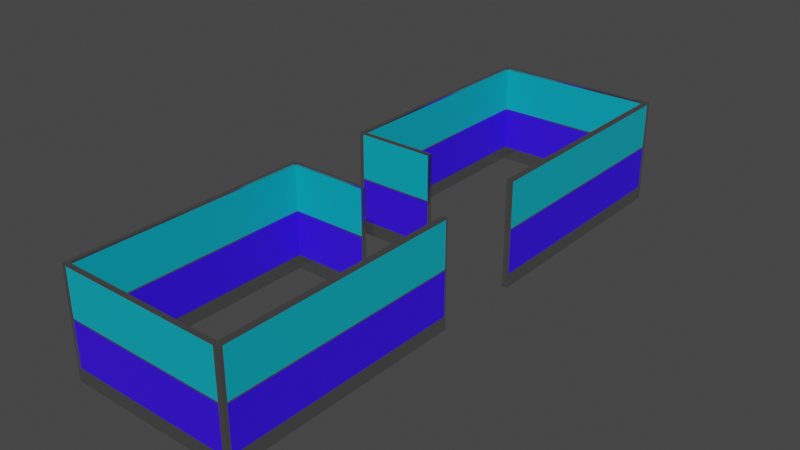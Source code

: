 # Source: Cubiculos.blend  (saved by Blender 3.6.11; exported with 4.5.12 LTS)
import bpy
from mathutils import Matrix  # noqa: F401  (used for matrix-valued properties, if any)

bpy.ops.wm.read_factory_settings(use_empty=True)
scene = bpy.context.scene
scene.name = 'Scene'

# ---- materials (node trees are filled in below, after node groups)
mat_plateado = bpy.data.materials.new('PLATEADO')
mat_baldosa_clarita = bpy.data.materials.new('Baldosa Clarita')
mat_logo_foundever = bpy.data.materials.new('LOGO FOUNDEVER')

# ---- material node trees
mat_plateado.use_nodes = True; mat_plateado.node_tree.nodes.clear()
_N = mat_plateado.node_tree.nodes; _L = mat_plateado.node_tree.links
n0 = _N.new('ShaderNodeBsdfPrincipled'); n0.name = 'Principled BSDF'; n0.location = (10, 300)
n0.distribution = 'GGX'
n0.subsurface_method = 'RANDOM_WALK_SKIN'
n0.inputs[0].default_value = (0.5596, 0.5596, 0.5596, 1.0)
n0.inputs[1].default_value = 0.9691
n0.inputs[2].default_value = 0.1392
n0.inputs[3].default_value = 1.45
n0.inputs[13].default_value = 0.3608
n0.inputs[27].default_value = (0.0, 0.0, 0.0, 1.0)
n0.inputs[28].default_value = 1.0
n1 = _N.new('ShaderNodeOutputMaterial'); n1.name = 'Material Output'; n1.location = (300, 300)
_L.new(n0.outputs[0], n1.inputs[0])
n1.is_active_output = True
mat_baldosa_clarita.use_nodes = True; mat_baldosa_clarita.node_tree.nodes.clear()
_N = mat_baldosa_clarita.node_tree.nodes; _L = mat_baldosa_clarita.node_tree.links
n0 = _N.new('ShaderNodeBsdfPrincipled'); n0.name = 'Principled BSDF'; n0.location = (10, 300)
n0.distribution = 'GGX'
n0.subsurface_method = 'RANDOM_WALK_SKIN'
n0.inputs[0].default_value = (0.0, 0.4249, 0.5382, 1.0)
n0.inputs[3].default_value = 1.45
n0.inputs[27].default_value = (0.0, 0.0, 0.0, 1.0)
n0.inputs[28].default_value = 1.0
n1 = _N.new('ShaderNodeOutputMaterial'); n1.name = 'Material Output'; n1.location = (300, 300)
_L.new(n0.outputs[0], n1.inputs[0])
n1.is_active_output = True
mat_logo_foundever.use_nodes = True; mat_logo_foundever.node_tree.nodes.clear()
_N = mat_logo_foundever.node_tree.nodes; _L = mat_logo_foundever.node_tree.links
n0 = _N.new('ShaderNodeBsdfPrincipled'); n0.name = 'Principled BSDF'; n0.location = (10, 300)
n0.distribution = 'GGX'
n0.subsurface_method = 'RANDOM_WALK_SKIN'
n0.inputs[0].default_value = (0.03366, 0.0, 1.0, 1.0)
n0.inputs[2].default_value = 0.7062
n0.inputs[3].default_value = 1.45
n0.inputs[13].default_value = 0.4742
n0.inputs[27].default_value = (0.0, 0.0, 0.0, 1.0)
n0.inputs[28].default_value = 1.0
n1 = _N.new('ShaderNodeOutputMaterial'); n1.name = 'Material Output'; n1.location = (300, 300)
_L.new(n0.outputs[0], n1.inputs[0])
n1.is_active_output = True

# ---- world
world_world = bpy.data.worlds.new('World'); scene.world = world_world
world_world.use_nodes = True; world_world.node_tree.nodes.clear()
_N = world_world.node_tree.nodes; _L = world_world.node_tree.links
n0 = _N.new('ShaderNodeOutputWorld'); n0.name = 'World Output'; n0.location = (300, 300)
n1 = _N.new('ShaderNodeBackground'); n1.name = 'Background'; n1.location = (10, 300)
n1.inputs[0].default_value = (0.05088, 0.05088, 0.05088, 1.0)
_L.new(n1.outputs[0], n0.inputs[0])
n0.is_active_output = True
world_world.color = (0.05088, 0.05088, 0.05088)
world_world.use_sun_shadow = False
world_world.sun_shadow_jitter_overblur = 0.0

# ---- meshes
me_cube = bpy.data.meshes.new('Cube')
me_cube.from_pydata([(-17.01, 13.67, -0.001556), (-17.01, 13.67, 1.023), (-16.97, 13.67, -0.001556), (-16.97, 13.67, 1.023), (-17.01, 13.63, 1.023), (-16.97, 13.63, -0.001556), (-17.01, 13.63, -0.001556), (-16.97, 13.63, 1.023), (-15.34, 13.68, 1.023), (-15.34, 13.68, -0.001556), (-15.34, 13.64, -0.001556), (-15.34, 13.64, 1.023), (-15.39, 13.64, -0.001556), (-15.39, 13.64, 1.023), (-15.39, 13.68, 1.023), (-15.39, 13.68, -0.001556), (-16.96, 11.32, 1.023), (-16.96, 11.32, -0.001556), (-17.0, 11.32, -0.001556), (-17.0, 11.32, 1.023), (-15.33, 11.33, 1.023), (-15.33, 11.33, -0.001556), (-15.38, 11.33, -0.001556), (-15.38, 11.33, 1.023), (-17.0, 11.35, 1.023), (-16.96, 11.35, 1.023), (-16.96, 11.35, -0.001556), (-17.0, 11.35, -0.001556), (-16.19, 11.32, 1.023), (-16.19, 11.32, -0.001556), (-16.19, 11.35, 1.023), (-16.19, 11.35, -0.001556), (-17.01, 13.67, 1.008), (-16.97, 13.67, 1.008), (-16.97, 13.63, 1.008), (-17.01, 13.63, 1.008), (-15.34, 13.68, 1.008), (-15.34, 13.64, 1.008), (-15.39, 13.68, 1.008), (-15.39, 13.64, 1.008), (-16.96, 11.32, 1.008), (-17.0, 11.32, 1.008), (-15.33, 11.33, 1.008), (-15.38, 11.33, 1.008), (-17.0, 11.35, 1.008), (-16.96, 11.35, 1.008), (-16.19, 11.32, 1.008), (-16.19, 11.35, 1.008), (-16.21, 11.32, 1.023), (-16.21, 11.35, 1.023), (-16.21, 11.32, -0.001556), (-16.21, 11.35, -0.001556), (-16.21, 11.35, 1.008), (-16.21, 11.32, 1.008), (-15.38, 11.35, 1.023), (-15.33, 11.35, 1.023), (-15.33, 11.35, -0.001556), (-15.38, 11.35, -0.001556), (-15.38, 11.35, 1.008), (-15.33, 11.35, 1.008), (-17.01, 13.67, 0.1306), (-16.97, 13.67, 0.1306), (-16.97, 13.63, 0.1306), (-17.01, 13.63, 0.1306), (-15.34, 13.68, 0.1306), (-15.34, 13.64, 0.1306), (-15.39, 13.68, 0.1306), (-16.96, 11.32, 0.1306), (-17.0, 11.32, 0.1306), (-15.33, 11.33, 0.1306), (-16.96, 11.35, 0.1306), (-16.19, 11.32, 0.1306), (-16.19, 11.35, 0.1306), (-15.39, 13.64, 0.1306), (-15.38, 11.33, 0.1306), (-17.0, 11.35, 0.1306), (-16.21, 11.35, 0.1306), (-16.21, 11.32, 0.1306), (-15.33, 11.35, 0.1306), (-15.38, 11.35, 0.1306), (-15.39, 13.64, 0.1331), (-15.38, 11.33, 0.1331), (-17.0, 11.35, 0.1331), (-16.21, 11.32, 0.1331), (-15.38, 11.35, 0.1331), (-17.01, 13.67, 0.1331), (-16.97, 13.67, 0.1331), (-16.97, 13.63, 0.1331), (-17.01, 13.63, 0.1331), (-15.34, 13.68, 0.1331), (-15.34, 13.64, 0.1331), (-15.39, 13.68, 0.1331), (-16.96, 11.32, 0.1331), (-17.0, 11.32, 0.1331), (-15.33, 11.33, 0.1331), (-16.96, 11.35, 0.1331), (-16.19, 11.32, 0.1331), (-16.19, 11.35, 0.1331), (-16.21, 11.35, 0.1331), (-15.33, 11.35, 0.1331), (-17.01, 13.67, 0.1318), (-16.97, 13.67, 0.1318), (-16.98, 13.63, 0.1318), (-17.01, 13.63, 0.1318), (-15.34, 13.68, 0.1318), (-15.34, 13.64, 0.1318), (-15.39, 13.68, 0.1318), (-16.96, 11.32, 0.1317), (-17.0, 11.32, 0.1317), (-15.33, 11.33, 0.1318), (-16.97, 11.35, 0.1318), (-16.19, 11.32, 0.1318), (-16.19, 11.35, 0.1318), (-16.21, 11.35, 0.1318), (-15.33, 11.35, 0.1318), (-15.38, 13.64, 0.1318), (-15.38, 11.33, 0.1318), (-17.0, 11.35, 0.1318), (-16.2, 11.32, 0.1318), (-15.37, 11.35, 0.1318), (-15.39, 13.64, 0.5707), (-15.38, 11.33, 0.5707), (-17.0, 11.35, 0.5707), (-16.21, 11.32, 0.5707), (-15.38, 11.35, 0.5707), (-17.01, 13.67, 0.5707), (-16.97, 13.67, 0.5707), (-16.97, 13.63, 0.5707), (-17.01, 13.63, 0.5707), (-15.34, 13.68, 0.5707), (-15.34, 13.64, 0.5707), (-15.39, 13.68, 0.5707), (-16.96, 11.32, 0.5707), (-17.0, 11.32, 0.5707), (-15.33, 11.33, 0.5707), (-16.96, 11.35, 0.5707), (-16.19, 11.32, 0.5707), (-16.19, 11.35, 0.5707), (-16.21, 11.35, 0.5707), (-15.33, 11.35, 0.5707), (-17.01, 13.67, 0.5569), (-16.97, 13.67, 0.5569), (-16.97, 13.63, 0.5569), (-17.01, 13.63, 0.5569), (-15.34, 13.68, 0.5569), (-15.34, 13.64, 0.5569), (-15.39, 13.68, 0.5569), (-16.96, 11.32, 0.5569), (-17.0, 11.32, 0.5569), (-15.33, 11.33, 0.5569), (-16.96, 11.35, 0.5569), (-16.19, 11.32, 0.5569), (-16.19, 11.35, 0.5569), (-16.21, 11.35, 0.5569), (-15.33, 11.35, 0.5569), (-15.39, 13.64, 0.5569), (-15.38, 11.33, 0.5569), (-17.0, 11.35, 0.5569), (-16.21, 11.32, 0.5569), (-15.38, 11.35, 0.5569), (-15.38, 13.64, 0.5615), (-15.39, 13.64, 0.5661), (-15.38, 11.33, 0.5615), (-15.38, 11.33, 0.5661), (-17.0, 11.35, 0.5615), (-17.0, 11.35, 0.5661), (-16.21, 11.32, 0.5615), (-16.21, 11.32, 0.5661), (-15.38, 11.35, 0.5615), (-15.38, 11.35, 0.5661), (-17.01, 13.67, 0.5661), (-17.01, 13.67, 0.5615), (-16.97, 13.67, 0.5661), (-16.97, 13.67, 0.5615), (-16.97, 13.63, 0.5661), (-16.97, 13.63, 0.5615), (-17.01, 13.63, 0.5661), (-17.01, 13.63, 0.5615), (-15.34, 13.68, 0.5661), (-15.34, 13.68, 0.5615), (-15.34, 13.64, 0.5661), (-15.34, 13.64, 0.5615), (-15.39, 13.68, 0.5661), (-15.39, 13.68, 0.5615), (-16.96, 11.32, 0.5661), (-16.96, 11.32, 0.5615), (-17.0, 11.32, 0.5661), (-17.0, 11.32, 0.5615), (-15.33, 11.33, 0.5661), (-15.33, 11.33, 0.5615), (-16.96, 11.35, 0.5661), (-16.96, 11.35, 0.5615), (-16.19, 11.32, 0.5661), (-16.19, 11.32, 0.5615), (-16.19, 11.35, 0.5661), (-16.19, 11.35, 0.5615), (-16.21, 11.35, 0.5661), (-16.21, 11.35, 0.5615), (-15.33, 11.35, 0.5661), (-15.33, 11.35, 0.5615), (-15.38, 11.35, 1.023), (-15.38, 11.35, -0.001556), (-15.38, 11.35, 1.008), (-15.33, 11.35, 1.008), (-15.33, 11.35, 1.023), (-15.33, 11.35, -0.001556), (-15.33, 11.35, 0.1306), (-15.38, 11.35, 0.1306), (-15.38, 11.35, 0.1331), (-15.33, 11.35, 0.1331), (-15.38, 11.35, 0.5707), (-15.33, 11.35, 0.5707), (-15.33, 11.35, 0.5569), (-15.38, 11.35, 0.5569), (-15.38, 11.35, 0.5661), (-15.38, 11.35, 0.5615), (-15.33, 11.35, 0.5615), (-15.33, 11.35, 0.5661), (-16.2, 11.32, 1.023), (-16.2, 11.32, -0.001556), (-16.21, 11.35, 1.008), (-16.2, 11.32, 1.008), (-16.21, 11.35, 1.023), (-16.21, 11.35, -0.001556), (-16.21, 11.35, 0.1306), (-16.2, 11.32, 0.1306), (-16.2, 11.32, 0.1331), (-16.21, 11.35, 0.1331), (-16.21, 11.35, 0.1318), (-16.2, 11.32, 0.1318), (-16.2, 11.32, 0.5707), (-16.21, 11.35, 0.5707), (-16.21, 11.35, 0.5569), (-16.2, 11.32, 0.5569), (-16.2, 11.32, 0.5661), (-16.2, 11.32, 0.5615), (-16.21, 11.35, 0.5615), (-16.21, 11.35, 0.5661), (-15.38, 13.64, 0.5638), (-15.38, 11.33, 0.5638), (-17.0, 11.35, 0.5638), (-16.21, 11.32, 0.5638), (-15.37, 11.35, 0.5638), (-17.01, 13.67, 0.5638), (-16.97, 13.67, 0.5638), (-16.97, 13.63, 0.5638), (-17.01, 13.63, 0.5638), (-15.34, 13.68, 0.5638), (-15.34, 13.64, 0.5638), (-15.39, 13.68, 0.5638), (-16.96, 11.32, 0.5638), (-17.0, 11.32, 0.5638), (-15.33, 11.33, 0.5638), (-16.96, 11.35, 0.5638), (-16.19, 11.32, 0.5638), (-16.19, 11.35, 0.5638), (-16.21, 11.35, 0.5638), (-15.33, 11.35, 0.5638), (-15.33, 11.35, 0.5638), (-15.38, 11.35, 0.5638), (-16.21, 11.35, 0.5638), (-16.2, 11.32, 0.5638)], [(109, 69), (116, 81), (94, 109), (74, 116)], [(35, 4, 1, 32), (32, 1, 3, 33), (25, 24, 19, 16), (0, 2, 5, 6), (3, 1, 4, 7), (204, 200, 23, 20), (36, 8, 11, 37), (38, 14, 8, 36), (14, 13, 11, 8), (12, 15, 9, 10), (5, 2, 15, 12), (3, 7, 13, 14), (33, 3, 14, 38), (62, 5, 12, 73), (74, 22, 21, 69), (40, 16, 19, 41), (222, 218, 28, 30), (203, 204, 20, 42), (75, 27, 18, 68), (27, 26, 17, 18), (207, 201, 22, 74), (201, 205, 21, 22), (6, 5, 26, 27), (63, 6, 27, 75), (34, 7, 25, 45), (7, 4, 24, 25), (47, 30, 28, 46), (225, 219, 29, 71), (220, 222, 30, 47), (219, 223, 31, 29), (231, 220, 47, 137), (218, 221, 46, 28), (137, 47, 46, 136), (127, 34, 45, 135), (4, 35, 44, 24), (200, 202, 43, 23), (24, 44, 41, 19), (211, 203, 42, 134), (132, 40, 41, 133), (23, 43, 42, 20), (7, 34, 39, 13), (126, 33, 38, 131), (131, 38, 36, 129), (129, 36, 37, 130), (125, 32, 33, 126), (128, 35, 32, 125), (16, 40, 53, 48), (135, 45, 52, 138), (17, 26, 51, 50), (45, 25, 49, 52), (67, 17, 50, 77), (25, 16, 48, 49), (130, 37, 59, 139), (13, 39, 58, 54), (12, 10, 56, 57), (73, 12, 57, 79), (37, 11, 55, 59), (11, 13, 54, 55), (115, 73, 79, 119), (10, 65, 78, 56), (107, 67, 77, 118), (26, 70, 76, 51), (6, 63, 60, 0), (0, 60, 61, 2), (9, 64, 65, 10), (15, 66, 64, 9), (2, 61, 66, 15), (17, 67, 68, 18), (205, 206, 69, 21), (5, 62, 70, 26), (31, 72, 71, 29), (223, 224, 72, 31), (229, 225, 71, 111), (103, 63, 75, 117), (207, 208, 84, 79), (117, 75, 68, 108), (69, 94, 81, 74), (102, 62, 73, 115), (142, 87, 80, 155), (156, 81, 94, 149), (157, 82, 93, 148), (213, 208, 81, 156), (143, 88, 82, 157), (233, 226, 96, 151), (147, 92, 83, 158), (155, 80, 84, 159), (105, 90, 99, 114), (110, 95, 98, 113), (103, 88, 85, 100), (100, 85, 86, 101), (104, 89, 90, 105), (106, 91, 89, 104), (101, 86, 91, 106), (68, 67, 92, 93), (206, 78, 99, 209), (102, 87, 95, 110), (112, 97, 96, 111), (228, 227, 97, 112), (224, 228, 112, 72), (72, 112, 111, 71), (62, 102, 110, 70), (107, 92, 67), (61, 101, 106, 66), (66, 106, 104, 64), (64, 104, 105, 65), (60, 100, 101, 61), (63, 103, 100, 60), (70, 110, 113, 76), (65, 105, 114, 78), (87, 102, 115, 80), (82, 117, 108, 93), (88, 103, 117, 82), (226, 229, 111, 96), (92, 107, 118, 83), (80, 115, 119, 84), (114, 99, 78), (119, 79, 84), (39, 120, 124, 58), (40, 132, 123, 53), (221, 230, 136, 46), (35, 128, 122, 44), (202, 210, 121, 43), (44, 122, 133, 41), (43, 121, 134, 42), (34, 127, 120, 39), (180, 130, 139, 198), (190, 135, 138, 196), (176, 128, 125, 170), (170, 125, 126, 172), (178, 129, 130, 180), (182, 131, 129, 178), (172, 126, 131, 182), (184, 132, 133, 186), (217, 211, 134, 188), (174, 127, 135, 190), (194, 137, 136, 192), (237, 231, 137, 194), (227, 232, 152, 97), (97, 152, 151, 96), (87, 142, 150, 95), (209, 212, 149, 94), (92, 147, 148, 93), (86, 141, 146, 91), (91, 146, 144, 89), (89, 144, 145, 90), (85, 140, 141, 86), (88, 143, 140, 85), (95, 150, 153, 98), (90, 145, 154, 99), (160, 155, 159, 168), (185, 147, 158, 166), (235, 233, 151, 193), (177, 143, 157, 164), (215, 213, 156, 162), (164, 157, 148, 187), (162, 156, 149, 189), (175, 142, 155, 160), (127, 174, 161, 120), (245, 175, 160, 238), (121, 163, 188, 134), (239, 162, 189, 252), (122, 165, 186, 133), (240, 164, 187, 251), (210, 214, 163, 121), (259, 215, 162, 239), (128, 176, 165, 122), (246, 177, 164, 240), (230, 234, 192, 136), (261, 235, 193, 254), (132, 184, 167, 123), (250, 185, 166, 241), (120, 161, 169, 124), (238, 160, 168, 242), (232, 236, 195, 152), (260, 237, 194, 255), (152, 195, 193, 151), (255, 194, 192, 254), (142, 175, 191, 150), (245, 174, 190, 253), (212, 216, 189, 149), (258, 217, 188, 252), (147, 185, 187, 148), (250, 184, 186, 251), (141, 173, 183, 146), (244, 172, 182, 249), (146, 183, 179, 144), (249, 182, 178, 247), (144, 179, 181, 145), (247, 178, 180, 248), (140, 171, 173, 141), (243, 170, 172, 244), (143, 177, 171, 140), (246, 176, 170, 243), (150, 191, 197, 153), (253, 190, 196, 256), (145, 181, 199, 154), (248, 180, 198, 257), (257, 198, 217, 258), (154, 199, 216, 212), (242, 168, 215, 259), (124, 169, 214, 210), (168, 159, 213, 215), (99, 154, 212, 209), (198, 139, 211, 217), (58, 124, 210, 202), (69, 206, 209, 94), (159, 84, 208, 213), (74, 81, 208, 207), (56, 78, 206, 205), (139, 59, 203, 211), (54, 58, 202, 200), (57, 56, 205, 201), (79, 57, 201, 207), (59, 55, 204, 203), (55, 54, 200, 204), (256, 196, 237, 260), (153, 197, 236, 232), (241, 166, 235, 261), (123, 167, 234, 230), (166, 158, 233, 235), (98, 153, 232, 227), (196, 138, 231, 237), (53, 123, 230, 221), (83, 118, 229, 226), (76, 113, 228, 224), (113, 98, 227, 228), (158, 83, 226, 233), (118, 77, 225, 229), (51, 76, 224, 223), (48, 53, 221, 218), (138, 52, 220, 231), (50, 51, 223, 219), (52, 49, 222, 220), (77, 50, 219, 225), (49, 48, 218, 222), (167, 241, 261, 234), (197, 256, 260, 236), (169, 242, 259, 214), (199, 257, 258, 216), (181, 248, 257, 199), (191, 253, 256, 197), (177, 246, 243, 171), (171, 243, 244, 173), (179, 247, 248, 181), (183, 249, 247, 179), (173, 244, 249, 183), (185, 250, 251, 187), (216, 258, 252, 189), (175, 245, 253, 191), (195, 255, 254, 193), (236, 260, 255, 195), (161, 238, 242, 169), (184, 250, 241, 167), (234, 261, 254, 192), (176, 246, 240, 165), (214, 259, 239, 163), (165, 240, 251, 186), (163, 239, 252, 188), (174, 245, 238, 161)])
me_cube.polygons.foreach_set('material_index', [0, 0, 0, 0, 0, 0, 0, 0, 0, 0, 0, 0, 0, 0, 0, 0, 0, 0, 0, 0, 0, 0, 0, 0, 0, 0, 0, 0, 0, 0, 0, 0, 0, 1, 0, 0, 0, 0, 0, 0, 0, 1, 0, 0, 0, 0, 0, 1, 0, 0, 0, 0, 1, 0, 0, 0, 0, 0, 0, 0, 0, 0, 0, 0, 0, 0, 0, 0, 0, 0, 0, 0, 0, 0, 0, 0, 0, 0, 2, 0, 0, 0, 2, 0, 2, 2, 0, 0, 0, 0, 0, 0, 0, 0, 0, 0, 0, 0, 0, 0, 0, 0, 0, 0, 0, 0, 0, 0, 0, 0, 0, 0, 0, 0, 0, 0, 0, 1, 1, 0, 1, 0, 0, 0, 1, 0, 0, 0, 0, 0, 0, 0, 0, 0, 0, 0, 0, 0, 0, 2, 0, 0, 2, 0, 0, 0, 0, 2, 2, 0, 0, 0, 0, 0, 0, 0, 0, 0, 0, 0, 0, 0, 0, 0, 0, 0, 0, 0, 0, 0, 0, 0, 0, 0, 0, 0, 0, 0, 0, 0, 0, 0, 0, 0, 0, 0, 0, 0, 0, 0, 0, 0, 0, 0, 0, 0, 0, 0, 0, 0, 0, 0, 0, 0, 0, 0, 0, 0, 0, 0, 0, 0, 0, 0, 0, 0, 0, 0, 0, 0, 0, 0, 0, 0, 0, 0, 0, 0, 0, 0, 0, 0, 0, 0, 0, 0, 0, 0, 0, 0, 0, 0, 0, 0, 0, 0, 0, 0, 0, 0, 0, 0, 0, 0, 0, 0, 0, 0, 0])
_uv = me_cube.uv_layers.new(name='UVMap')
_uv.uv.foreach_set('vector', [0.009974, 0.3582, 0.008968, 0.3556, 0.01517, 0.3503, 0.01717, 0.3514, 0.01717, 0.3514, 0.01517, 0.3503, 0.01458, 0.3429, 0.02013, 0.3429, 0.002885, 0.8706, 0.01098, 0.8584, 0.01556, 0.8637, 0.01554, 0.8724, 0.2023, 0.3735, 0.2047, 0.368, 0.2123, 0.3725, 0.2068, 0.3784, 0.01458, 0.3429, 0.01517, 0.3503, 0.008968, 0.3556, 0.002673, 0.3464, 0.216, 0.004964, 0.2169, 0.002077, 0.2179, 0.003418, 0.2168, 0.004993, 0.1105, 0.07197, 0.1101, 0.07071, 0.1134, 0.06706, 0.1174, 0.06968, 0.1021, 0.07252, 0.1042, 0.07126, 0.1101, 0.07071, 0.1105, 0.07197, 0.1042, 0.07126, 0.1046, 0.06392, 0.1134, 0.06706, 0.1101, 0.07071, 0.2152, 0.09212, 0.2127, 0.09863, 0.2089, 0.09626, 0.208, 0.09331, 0.2123, 0.3725, 0.2047, 0.368, 0.2127, 0.09863, 0.2152, 0.09212, 0.01458, 0.3429, 0.002673, 0.3464, 0.1046, 0.06392, 0.1042, 0.07126, 0.02013, 0.3429, 0.01458, 0.3429, 0.1042, 0.07126, 0.1021, 0.07252, 0.2322, 0.3734, 0.2123, 0.3725, 0.2152, 0.09212, 0.2286, 0.09581, 0.2236, 0.05009, 0.2191, 0.07063, 0.2168, 0.06902, 0.2165, 0.05178, 0.01914, 0.8727, 0.01554, 0.8724, 0.01556, 0.8637, 0.01815, 0.8632, 0.1312, 0.9944, 0.1319, 0.9877, 0.1338, 0.9888, 0.1343, 0.9925, 0.2161, 0.005803, 0.216, 0.004964, 0.2168, 0.004993, 0.2171, 0.005555, 0.1765, 0.7828, 0.1969, 0.7811, 0.1961, 0.7847, 0.1779, 0.7888, 0.1969, 0.7811, 0.2032, 0.7834, 0.1991, 0.7877, 0.1961, 0.7847, 0.2266, 0.04812, 0.2184, 0.07632, 0.2191, 0.07063, 0.2236, 0.05009, 0.2184, 0.07632, 0.2152, 0.06913, 0.2168, 0.06902, 0.2191, 0.07063, 0.2068, 0.3784, 0.2123, 0.3725, 0.2032, 0.7834, 0.1969, 0.7811, 0.1822, 0.3814, 0.2068, 0.3784, 0.1969, 0.7811, 0.1765, 0.7828, -6.433e-09, 0.346, 0.002673, 0.3464, 0.002885, 0.8706, 1.028e-07, 0.872, 0.002673, 0.3464, 0.008968, 0.3556, 0.01098, 0.8584, 0.002885, 0.8706, 0.1368, 0.9939, 0.1343, 0.9925, 0.1338, 0.9888, 0.1358, 0.9878, 0.2068, 0.8735, 0.2095, 0.863, 0.2101, 0.8638, 0.2084, 0.8739, 0.134, 0.9998, 0.1312, 0.9944, 0.1343, 0.9925, 0.1368, 0.9939, 0.2095, 0.863, 0.2119, 0.8627, 0.2113, 0.8638, 0.2101, 0.8638, 0.212, 0.9408, 0.134, 0.9998, 0.1368, 0.9939, 0.2077, 0.9405, 0.1319, 0.9877, 0.1339, 0.9855, 0.1358, 0.9878, 0.1338, 0.9888, 0.2077, 0.9405, 0.1368, 0.9939, 0.1358, 0.9878, 0.2012, 0.9382, 0.6514, 0.2531, 0.6514, 0.3174, 0.3164, 0.3174, 0.3164, 0.2531, 0.008968, 0.3556, 0.009974, 0.3582, 0.01466, 0.8555, 0.01098, 0.8584, 0.2169, 0.002077, 0.2193, 0.0001213, 0.2189, 0.003672, 0.2179, 0.003418, 0.01098, 0.8584, 0.01466, 0.8555, 0.01815, 0.8632, 0.01556, 0.8637, 0.2228, 0.02774, 0.2161, 0.005803, 0.2171, 0.005555, 0.2236, 0.02892, 0.1025, 0.8288, 0.01914, 0.8727, 0.01815, 0.8632, 0.09964, 0.8229, 0.2179, 0.003418, 0.2189, 0.003672, 0.2171, 0.005555, 0.2168, 0.004993, 0.002673, 0.3464, -6.433e-09, 0.346, 0.1032, 0.06297, 0.1046, 0.06392, 0.5498, 0.5062, 0.5498, 0.5704, 0.3164, 0.5704, 0.3164, 0.5062, 0.1548, 0.09931, 0.1021, 0.07252, 0.1105, 0.07197, 0.151, 0.09245, 0.151, 0.09245, 0.1105, 0.07197, 0.1174, 0.06968, 0.1464, 0.08772, 0.09589, 0.3634, 0.01717, 0.3514, 0.02013, 0.3429, 0.09323, 0.3571, 0.09901, 0.3697, 0.009974, 0.3582, 0.01717, 0.3514, 0.09589, 0.3634, 0.01554, 0.8724, 0.01914, 0.8727, 0.1338, 0.9854, 0.1319, 0.9877, 0.4278, 0.7592, 0.4278, 0.8235, 0.3164, 0.8235, 0.3164, 0.7592, 0.1991, 0.7877, 0.2032, 0.7834, 0.212, 0.8627, 0.2095, 0.863, 1.028e-07, 0.872, 0.002885, 0.8706, 0.131, 0.9945, 0.1339, 1.0, 0.1799, 0.7949, 0.1991, 0.7877, 0.2095, 0.863, 0.2067, 0.8735, 0.002885, 0.8706, 0.01554, 0.8724, 0.1319, 0.9877, 0.131, 0.9945, 0.3164, 0.06428, 0.3164, 2.623e-08, 0.6533, -3.219e-09, 0.6533, 0.06428, 0.1046, 0.06392, 0.1032, 0.06297, 0.2192, 3.353e-08, 0.2169, 0.002054, 0.2152, 0.09212, 0.208, 0.09331, 0.2155, 0.06879, 0.217, 0.07844, 0.2286, 0.09581, 0.2152, 0.09212, 0.217, 0.07844, 0.2267, 0.04682, 0.1174, 0.06968, 0.1134, 0.06706, 0.2159, 0.004956, 0.216, 0.005804, 0.1134, 0.06706, 0.1046, 0.06392, 0.2169, 0.002054, 0.2159, 0.004956, 0.2295, 0.09932, 0.2286, 0.09581, 0.2267, 0.04682, 0.2266, 0.04525, 0.208, 0.09331, 0.1981, 0.09426, 0.2149, 0.05718, 0.2155, 0.06879, 0.1797, 0.795, 0.1799, 0.7949, 0.2067, 0.8735, 0.2067, 0.8738, 0.2032, 0.7834, 0.2251, 0.7822, 0.2145, 0.8732, 0.212, 0.8627, 0.2068, 0.3784, 0.1822, 0.3814, 0.1821, 0.3727, 0.2023, 0.3735, 0.2023, 0.3735, 0.1821, 0.3727, 0.1822, 0.3651, 0.2047, 0.368, 0.2089, 0.09626, 0.1981, 0.09743, 0.1981, 0.09426, 0.208, 0.09331, 0.2127, 0.09863, 0.1987, 0.1028, 0.1981, 0.09743, 0.2089, 0.09626, 0.2047, 0.368, 0.1822, 0.3651, 0.1987, 0.1028, 0.2127, 0.09863, 0.1991, 0.7877, 0.1799, 0.7949, 0.1779, 0.7888, 0.1961, 0.7847, 0.2152, 0.06913, 0.2148, 0.05451, 0.2165, 0.05178, 0.2168, 0.06902, 0.2123, 0.3725, 0.2322, 0.3734, 0.2251, 0.7822, 0.2032, 0.7834, 0.2113, 0.8638, 0.2128, 0.874, 0.2084, 0.8739, 0.2101, 0.8638, 0.2119, 0.8627, 0.2145, 0.8733, 0.2128, 0.874, 0.2113, 0.8638, 0.2067, 0.8738, 0.2068, 0.8735, 0.2084, 0.8739, 0.2084, 0.8741, 0.1838, 0.3814, 0.1822, 0.3814, 0.1765, 0.7828, 0.176, 0.7835, 0.2266, 0.04812, 0.2251, 0.04581, 0.2257, 0.0431, 0.2267, 0.04682, 0.176, 0.7835, 0.1765, 0.7828, 0.1779, 0.7888, 0.1776, 0.7889, 0.2165, 0.05178, 0.2175, 0.05101, 0.2227, 0.04917, 0.2236, 0.05009, 0.2318, 0.3738, 0.2322, 0.3734, 0.2286, 0.09581, 0.2295, 0.09932, 0.5498, 0.6347, 0.5498, 0.697, 0.3164, 0.697, 0.3164, 0.6347, 0.2253, 0.03167, 0.2227, 0.04917, 0.2175, 0.05101, 0.2229, 0.031, 0.101, 0.8128, 0.1756, 0.7842, 0.1773, 0.7891, 0.1028, 0.8201, 0.2259, 0.03307, 0.2251, 0.04581, 0.2227, 0.04917, 0.2253, 0.03167, 0.3164, 0.4439, 0.3164, 0.3816, 0.6514, 0.3816, 0.6514, 0.4439, 0.1998, 0.9344, 0.2066, 0.874, 0.2083, 0.8743, 0.2022, 0.9354, 0.6533, 0.06226, 0.6533, 4.311e-08, 0.7647, 2.156e-08, 0.7647, 0.06226, 0.3164, 0.1908, 0.3164, 0.1286, 0.6533, 0.1286, 0.6533, 0.1908, 0.1943, 0.09499, 0.1906, 0.09594, 0.2156, 0.05043, 0.2148, 0.05418, 0.2258, 0.7816, 0.2264, 0.7811, 0.2149, 0.8731, 0.2146, 0.8731, 0.1838, 0.3814, 0.1853, 0.3814, 0.1819, 0.3726, 0.182, 0.3727, 0.182, 0.3727, 0.1819, 0.3726, 0.1794, 0.3651, 0.1808, 0.3651, 0.1979, 0.09725, 0.1976, 0.09703, 0.1906, 0.09594, 0.1943, 0.09499, 0.201, 0.1043, 0.2032, 0.1058, 0.1976, 0.09703, 0.1979, 0.09725, 0.1808, 0.3651, 0.1794, 0.3651, 0.2032, 0.1058, 0.201, 0.1043, 0.1779, 0.7888, 0.1799, 0.7949, 0.1795, 0.7949, 0.1773, 0.7891, 0.2148, 0.05451, 0.2149, 0.05718, 0.2156, 0.05043, 0.2157, 0.05168, 0.2318, 0.3738, 0.2314, 0.3741, 0.2264, 0.7811, 0.2258, 0.7816, 0.2128, 0.8741, 0.2128, 0.8743, 0.2083, 0.8743, 0.2084, 0.8741, 0.2146, 0.8732, 0.2148, 0.8733, 0.2128, 0.8743, 0.2128, 0.8741, 0.2145, 0.8733, 0.2146, 0.8732, 0.2128, 0.8741, 0.2128, 0.874, 0.2128, 0.874, 0.2128, 0.8741, 0.2084, 0.8741, 0.2084, 0.8739, 0.2322, 0.3734, 0.2318, 0.3738, 0.2258, 0.7816, 0.2251, 0.7822, 0.1797, 0.795, 0.1795, 0.7949, 0.1799, 0.7949, 0.1822, 0.3651, 0.1808, 0.3651, 0.201, 0.1043, 0.1987, 0.1028, 0.1987, 0.1028, 0.201, 0.1043, 0.1979, 0.09725, 0.1981, 0.09743, 0.1981, 0.09743, 0.1979, 0.09725, 0.1943, 0.09499, 0.1981, 0.09426, 0.1821, 0.3727, 0.182, 0.3727, 0.1808, 0.3651, 0.1822, 0.3651, 0.1822, 0.3814, 0.1838, 0.3814, 0.182, 0.3727, 0.1821, 0.3727, 0.2251, 0.7822, 0.2258, 0.7816, 0.2146, 0.8731, 0.2145, 0.8732, 0.1981, 0.09426, 0.1943, 0.09499, 0.2148, 0.05418, 0.2149, 0.05718, 0.2314, 0.3741, 0.2318, 0.3738, 0.2295, 0.09932, 0.2304, 0.103, 0.1756, 0.7842, 0.176, 0.7835, 0.1776, 0.7889, 0.1773, 0.7891, 0.1853, 0.3814, 0.1838, 0.3814, 0.176, 0.7835, 0.1756, 0.7842, 0.2066, 0.874, 0.2067, 0.8738, 0.2084, 0.8741, 0.2083, 0.8743, 0.1795, 0.7949, 0.1797, 0.795, 0.2067, 0.8738, 0.2065, 0.8742, 0.2304, 0.103, 0.2295, 0.09932, 0.2266, 0.04525, 0.2257, 0.0431, 0.2148, 0.05418, 0.2156, 0.05043, 0.2149, 0.05718, 0.2266, 0.04525, 0.2267, 0.04682, 0.2257, 0.0431, 0.3164, 0.1286, 0.3164, 0.06428, 0.6533, 0.06428, 0.6533, 0.1286, 0.4278, 0.8235, 0.4278, 0.8878, 0.3164, 0.8878, 0.3164, 0.8235, 0.1339, 0.9855, 0.1987, 0.9371, 0.2012, 0.9382, 0.1358, 0.9878, 0.6514, 0.3174, 0.6514, 0.3816, 0.3164, 0.3816, 0.3164, 0.3174, 0.2193, 0.0001213, 0.2276, 0.03232, 0.2263, 0.03068, 0.2189, 0.003672, 0.01466, 0.8555, 0.0977, 0.8183, 0.09964, 0.8229, 0.01815, 0.8632, 0.2189, 0.003672, 0.2263, 0.03068, 0.2236, 0.02892, 0.2171, 0.005555, 0.5498, 0.5704, 0.5498, 0.6347, 0.3164, 0.6347, 0.3164, 0.5704, 0.1503, 0.08737, 0.1464, 0.08772, 0.2231, 0.02697, 0.2224, 0.02819, 0.3095, 0.8145, 0.3105, 0.8148, 0.2121, 0.9407, 0.2119, 0.9392, 0.09786, 0.3698, 0.09901, 0.3697, 0.09589, 0.3634, 0.09662, 0.3633, 0.09662, 0.3633, 0.09589, 0.3634, 0.09323, 0.3571, 0.09564, 0.3565, 0.1517, 0.09199, 0.151, 0.09245, 0.1464, 0.08772, 0.1503, 0.08737, 0.1529, 0.09775, 0.1548, 0.09931, 0.151, 0.09245, 0.1517, 0.09199, 0.09564, 0.3565, 0.09323, 0.3571, 0.1548, 0.09931, 0.1529, 0.09775, 0.1036, 0.8283, 0.1025, 0.8288, 0.09964, 0.8229, 0.1006, 0.8221, 0.2224, 0.0284, 0.2228, 0.02774, 0.2236, 0.02892, 0.2234, 0.0295, 0.3156, 0.3579, 0.3164, 0.3578, 0.3105, 0.8148, 0.3095, 0.8145, 0.2078, 0.9393, 0.2077, 0.9405, 0.2012, 0.9382, 0.2016, 0.9373, 0.2117, 0.9392, 0.212, 0.9408, 0.2077, 0.9405, 0.2078, 0.9393, 0.2148, 0.8733, 0.2106, 0.9368, 0.208, 0.9373, 0.2128, 0.8743, 0.2128, 0.8743, 0.208, 0.9373, 0.2022, 0.9354, 0.2083, 0.8743, 0.3164, 0.5062, 0.3164, 0.4439, 0.6514, 0.4439, 0.6514, 0.5062, 0.2157, 0.05168, 0.2217, 0.03097, 0.2229, 0.031, 0.2175, 0.05101, 0.1795, 0.7949, 0.1062, 0.827, 0.1028, 0.8201, 0.1773, 0.7891, 0.3164, 0.7592, 0.3164, 0.697, 0.5498, 0.697, 0.5498, 0.7592, 0.2032, 0.1058, 0.1459, 0.0942, 0.1534, 0.09103, 0.1976, 0.09703, 0.1976, 0.09703, 0.1534, 0.09103, 0.1616, 0.08811, 0.1906, 0.09594, 0.1819, 0.3726, 0.09807, 0.3637, 0.1023, 0.3558, 0.1794, 0.3651, 0.1853, 0.3814, 0.09379, 0.3714, 0.09807, 0.3637, 0.1819, 0.3726, 0.4278, 0.8878, 0.4278, 0.9501, 0.3164, 0.9501, 0.3164, 0.8878, 0.3164, 0.2531, 0.3164, 0.1908, 0.6533, 0.1908, 0.6533, 0.2531, 0.269, 0.098, 0.2686, 0.09814, 0.2259, 0.03373, 0.2264, 0.03324, 0.1051, 0.8276, 0.1062, 0.827, 0.1996, 0.9344, 0.1993, 0.9353, 0.1994, 0.9353, 0.1998, 0.9344, 0.2022, 0.9354, 0.2019, 0.9363, 0.09483, 0.3707, 0.09379, 0.3714, 0.101, 0.8128, 0.09978, 0.8142, 0.2264, 0.03309, 0.2259, 0.03307, 0.2253, 0.03167, 0.2256, 0.0314, 0.09978, 0.8142, 0.101, 0.8128, 0.1028, 0.8201, 0.1018, 0.8208, 0.2256, 0.0314, 0.2253, 0.03167, 0.2229, 0.031, 0.2231, 0.03041, 0.3147, 0.3577, 0.3139, 0.358, 0.2686, 0.09814, 0.269, 0.098, 0.3164, 0.3578, 0.3156, 0.3579, 0.2695, 0.09795, 0.2699, 0.09783, 0.3152, 0.3579, 0.3147, 0.3577, 0.269, 0.098, 0.2692, 0.09788, 0.2263, 0.03068, 0.226, 0.03103, 0.2234, 0.0295, 0.2236, 0.02892, 0.2258, 0.03122, 0.2256, 0.0314, 0.2231, 0.03041, 0.2233, 0.02996, 0.0977, 0.8183, 0.09857, 0.8169, 0.1006, 0.8221, 0.09964, 0.8229, 0.09913, 0.8155, 0.09978, 0.8142, 0.1018, 0.8208, 0.1012, 0.8215, 0.2276, 0.03232, 0.227, 0.0327, 0.226, 0.03103, 0.2263, 0.03068, 0.2266, 0.03288, 0.2264, 0.03309, 0.2256, 0.0314, 0.2258, 0.03122, 0.09901, 0.3697, 0.09786, 0.3698, 0.09857, 0.8169, 0.0977, 0.8183, 0.09634, 0.3702, 0.09483, 0.3707, 0.09978, 0.8142, 0.09913, 0.8155, 0.1987, 0.9371, 0.1991, 0.9363, 0.2016, 0.9373, 0.2012, 0.9382, 0.1993, 0.9358, 0.1994, 0.9353, 0.2019, 0.9363, 0.2017, 0.9368, 0.1025, 0.8288, 0.1036, 0.8283, 0.199, 0.9364, 0.1986, 0.9374, 0.1043, 0.8279, 0.1051, 0.8276, 0.1993, 0.9353, 0.199, 0.9357, 0.2699, 0.09783, 0.2695, 0.09795, 0.2271, 0.03278, 0.2274, 0.03238, 0.2692, 0.09788, 0.269, 0.098, 0.2264, 0.03324, 0.2268, 0.03311, 0.2106, 0.9368, 0.2111, 0.9377, 0.2079, 0.9382, 0.208, 0.9373, 0.2113, 0.9384, 0.2117, 0.9392, 0.2078, 0.9393, 0.2079, 0.9388, 0.208, 0.9373, 0.2079, 0.9382, 0.2019, 0.9363, 0.2022, 0.9354, 0.2079, 0.9388, 0.2078, 0.9393, 0.2016, 0.9373, 0.2017, 0.9368, 0.3139, 0.358, 0.3147, 0.3577, 0.3086, 0.8142, 0.3076, 0.8138, 0.3152, 0.3579, 0.3156, 0.3579, 0.3095, 0.8145, 0.309, 0.8144, 0.2217, 0.03097, 0.2218, 0.02997, 0.2231, 0.03041, 0.2229, 0.031, 0.2222, 0.02923, 0.2224, 0.0284, 0.2234, 0.0295, 0.2233, 0.02996, 0.1062, 0.827, 0.1051, 0.8276, 0.1018, 0.8208, 0.1028, 0.8201, 0.1043, 0.8279, 0.1036, 0.8283, 0.1006, 0.8221, 0.1012, 0.8215, 0.1023, 0.3558, 0.09974, 0.3559, 0.1481, 0.09511, 0.1459, 0.0942, 0.09768, 0.3562, 0.09564, 0.3565, 0.1529, 0.09775, 0.1505, 0.09636, 0.1459, 0.0942, 0.1481, 0.09511, 0.1527, 0.09118, 0.1534, 0.09103, 0.1505, 0.09636, 0.1529, 0.09775, 0.1517, 0.09199, 0.1522, 0.0916, 0.1534, 0.09103, 0.1527, 0.09118, 0.1578, 0.08749, 0.1616, 0.08811, 0.1522, 0.0916, 0.1517, 0.09199, 0.1503, 0.08737, 0.154, 0.08725, 0.09807, 0.3637, 0.09729, 0.3635, 0.09974, 0.3559, 0.1023, 0.3558, 0.09696, 0.3634, 0.09662, 0.3633, 0.09564, 0.3565, 0.09768, 0.3562, 0.09379, 0.3714, 0.09483, 0.3707, 0.09729, 0.3635, 0.09807, 0.3637, 0.09634, 0.3702, 0.09786, 0.3698, 0.09662, 0.3633, 0.09696, 0.3634, 0.3076, 0.8138, 0.3086, 0.8142, 0.2112, 0.9376, 0.2107, 0.9364, 0.309, 0.8144, 0.3095, 0.8145, 0.2119, 0.9392, 0.2117, 0.9382, 0.1616, 0.08811, 0.1578, 0.08749, 0.2217, 0.03002, 0.2215, 0.03114, 0.154, 0.08725, 0.1503, 0.08737, 0.2224, 0.02819, 0.2219, 0.0291, 0.2219, 0.0291, 0.2224, 0.02819, 0.2224, 0.0284, 0.2222, 0.02923, 0.2215, 0.03114, 0.2217, 0.03002, 0.2218, 0.02997, 0.2217, 0.03097, 0.2268, 0.03311, 0.2264, 0.03324, 0.2264, 0.03309, 0.2266, 0.03288, 0.2274, 0.03238, 0.2271, 0.03278, 0.227, 0.0327, 0.2276, 0.03232, 0.2264, 0.03324, 0.2259, 0.03373, 0.2259, 0.03307, 0.2264, 0.03309, 0.2156, 0.05043, 0.2215, 0.03114, 0.2217, 0.03097, 0.2157, 0.05168, 0.2224, 0.02819, 0.2231, 0.02697, 0.2228, 0.02774, 0.2224, 0.0284, 0.2192, 3.353e-08, 0.2274, 0.03238, 0.2276, 0.03232, 0.2193, 0.0001213, 0.2165, 0.05178, 0.2148, 0.05451, 0.2157, 0.05168, 0.2175, 0.05101, 0.2259, 0.03373, 0.2257, 0.0431, 0.2251, 0.04581, 0.2259, 0.03307, 0.2236, 0.05009, 0.2227, 0.04917, 0.2251, 0.04581, 0.2266, 0.04812, 0.2155, 0.06879, 0.2149, 0.05718, 0.2148, 0.05451, 0.2152, 0.06913, 0.2231, 0.02697, 0.216, 0.005804, 0.2161, 0.005803, 0.2228, 0.02774, 0.2169, 0.002054, 0.2192, 3.353e-08, 0.2193, 0.0001213, 0.2169, 0.002077, 0.217, 0.07844, 0.2155, 0.06879, 0.2152, 0.06913, 0.2184, 0.07632, 0.2267, 0.04682, 0.217, 0.07844, 0.2184, 0.07632, 0.2266, 0.04812, 0.216, 0.005804, 0.2159, 0.004956, 0.216, 0.004964, 0.2161, 0.005803, 0.2159, 0.004956, 0.2169, 0.002054, 0.2169, 0.002077, 0.216, 0.004964, 0.2117, 0.9382, 0.2119, 0.9392, 0.2117, 0.9392, 0.2113, 0.9384, 0.2107, 0.9364, 0.2112, 0.9376, 0.2111, 0.9377, 0.2106, 0.9368, 0.199, 0.9357, 0.1993, 0.9353, 0.1994, 0.9353, 0.1993, 0.9358, 0.1986, 0.9374, 0.199, 0.9364, 0.1991, 0.9363, 0.1987, 0.9371, 0.1993, 0.9353, 0.1996, 0.9344, 0.1998, 0.9344, 0.1994, 0.9353, 0.2149, 0.8731, 0.2107, 0.9364, 0.2106, 0.9368, 0.2148, 0.8733, 0.2119, 0.9392, 0.2121, 0.9407, 0.212, 0.9408, 0.2117, 0.9392, 0.1338, 0.9854, 0.1986, 0.9374, 0.1987, 0.9371, 0.1339, 0.9855, 0.2065, 0.8742, 0.2067, 0.8738, 0.2067, 0.8738, 0.2066, 0.874, 0.2145, 0.8732, 0.2146, 0.8731, 0.2146, 0.8732, 0.2145, 0.8733, 0.2146, 0.8731, 0.2149, 0.8731, 0.2148, 0.8733, 0.2146, 0.8732, 0.1996, 0.9344, 0.2065, 0.8742, 0.2066, 0.874, 0.1998, 0.9344, 0.2067, 0.8738, 0.2067, 0.8735, 0.2068, 0.8735, 0.2067, 0.8738, 0.212, 0.8627, 0.2145, 0.8732, 0.2145, 0.8733, 0.2119, 0.8627, 0.1319, 0.9877, 0.1338, 0.9854, 0.1339, 0.9855, 0.1319, 0.9877, 0.2121, 0.9407, 0.1339, 1.0, 0.134, 0.9998, 0.212, 0.9408, 0.2095, 0.863, 0.212, 0.8627, 0.2119, 0.8627, 0.2095, 0.863, 0.1339, 1.0, 0.131, 0.9945, 0.1312, 0.9944, 0.134, 0.9998, 0.2067, 0.8735, 0.2095, 0.863, 0.2095, 0.863, 0.2068, 0.8735, 0.131, 0.9945, 0.1319, 0.9877, 0.1319, 0.9877, 0.1312, 0.9944, 0.199, 0.9364, 0.199, 0.9357, 0.1993, 0.9358, 0.1991, 0.9363, 0.2112, 0.9376, 0.2117, 0.9382, 0.2113, 0.9384, 0.2111, 0.9377, 0.2271, 0.03278, 0.2268, 0.03311, 0.2266, 0.03288, 0.227, 0.0327, 0.2217, 0.03002, 0.2219, 0.0291, 0.2222, 0.02923, 0.2218, 0.02997, 0.1578, 0.08749, 0.154, 0.08725, 0.2219, 0.0291, 0.2217, 0.03002, 0.3086, 0.8142, 0.309, 0.8144, 0.2117, 0.9382, 0.2112, 0.9376, 0.09483, 0.3707, 0.09634, 0.3702, 0.09696, 0.3634, 0.09729, 0.3635, 0.09729, 0.3635, 0.09696, 0.3634, 0.09768, 0.3562, 0.09974, 0.3559, 0.1527, 0.09118, 0.1522, 0.0916, 0.154, 0.08725, 0.1578, 0.08749, 0.1481, 0.09511, 0.1505, 0.09636, 0.1522, 0.0916, 0.1527, 0.09118, 0.09974, 0.3559, 0.09768, 0.3562, 0.1505, 0.09636, 0.1481, 0.09511, 0.1051, 0.8276, 0.1043, 0.8279, 0.1012, 0.8215, 0.1018, 0.8208, 0.2218, 0.02997, 0.2222, 0.02923, 0.2233, 0.02996, 0.2231, 0.03041, 0.3147, 0.3577, 0.3152, 0.3579, 0.309, 0.8144, 0.3086, 0.8142, 0.2079, 0.9382, 0.2079, 0.9388, 0.2017, 0.9368, 0.2019, 0.9363, 0.2111, 0.9377, 0.2113, 0.9384, 0.2079, 0.9388, 0.2079, 0.9382, 0.2695, 0.09795, 0.2692, 0.09788, 0.2268, 0.03311, 0.2271, 0.03278, 0.1036, 0.8283, 0.1043, 0.8279, 0.199, 0.9357, 0.199, 0.9364, 0.1991, 0.9363, 0.1993, 0.9358, 0.2017, 0.9368, 0.2016, 0.9373, 0.09786, 0.3698, 0.09634, 0.3702, 0.09913, 0.8155, 0.09857, 0.8169, 0.227, 0.0327, 0.2266, 0.03288, 0.2258, 0.03122, 0.226, 0.03103, 0.09857, 0.8169, 0.09913, 0.8155, 0.1012, 0.8215, 0.1006, 0.8221, 0.226, 0.03103, 0.2258, 0.03122, 0.2233, 0.02996, 0.2234, 0.0295, 0.3156, 0.3579, 0.3152, 0.3579, 0.2692, 0.09788, 0.2695, 0.09795])
me_cube.materials.append(mat_plateado)
me_cube.materials.append(mat_baldosa_clarita)
me_cube.materials.append(mat_logo_foundever)
me_cube.update()
me_cube_001 = bpy.data.meshes.new('Cube.001')
me_cube_001.from_pydata([(-17.01, 8.12, -0.001556), (-17.01, 8.12, 1.023), (-16.97, 8.12, -0.001556), (-16.97, 8.12, 1.023), (-17.01, 8.159, 1.023), (-16.97, 8.159, -0.001556), (-17.01, 8.159, -0.001556), (-16.97, 8.159, 1.023), (-15.34, 8.105, 1.023), (-15.34, 8.105, -0.001556), (-15.34, 8.144, -0.001556), (-15.34, 8.144, 1.023), (-15.39, 8.145, -0.001556), (-15.39, 8.145, 1.023), (-15.39, 8.106, 1.023), (-15.39, 8.106, -0.001556), (-16.96, 10.47, 1.023), (-16.96, 10.47, -0.001556), (-17.0, 10.47, -0.001556), (-17.0, 10.47, 1.023), (-15.33, 10.46, 1.023), (-15.33, 10.46, -0.001556), (-15.38, 10.46, -0.001556), (-15.38, 10.46, 1.023), (-17.0, 10.44, 1.023), (-16.96, 10.44, 1.023), (-16.96, 10.44, -0.001556), (-17.0, 10.44, -0.001556), (-16.19, 10.47, 1.023), (-16.19, 10.47, -0.001556), (-16.19, 10.44, 1.023), (-16.19, 10.44, -0.001556), (-17.01, 8.12, 1.008), (-16.97, 8.12, 1.008), (-16.97, 8.159, 1.008), (-17.01, 8.159, 1.008), (-15.34, 8.105, 1.008), (-15.34, 8.144, 1.008), (-15.39, 8.106, 1.008), (-15.39, 8.145, 1.008), (-16.96, 10.47, 1.008), (-17.0, 10.47, 1.008), (-15.33, 10.46, 1.008), (-15.38, 10.46, 1.008), (-17.0, 10.44, 1.008), (-16.96, 10.44, 1.008), (-16.19, 10.47, 1.008), (-16.19, 10.44, 1.008), (-16.21, 10.47, 1.023), (-16.21, 10.44, 1.023), (-16.21, 10.47, -0.001556), (-16.21, 10.44, -0.001556), (-16.21, 10.44, 1.008), (-16.21, 10.47, 1.008), (-15.38, 10.44, 1.023), (-15.33, 10.44, 1.023), (-15.33, 10.44, -0.001556), (-15.38, 10.44, -0.001556), (-15.38, 10.44, 1.008), (-15.33, 10.44, 1.008), (-17.01, 8.12, 0.1306), (-16.97, 8.12, 0.1306), (-16.97, 8.159, 0.1306), (-17.01, 8.159, 0.1306), (-15.34, 8.105, 0.1306), (-15.34, 8.144, 0.1306), (-15.39, 8.106, 0.1306), (-16.96, 10.47, 0.1306), (-17.0, 10.47, 0.1306), (-15.33, 10.46, 0.1306), (-16.96, 10.44, 0.1306), (-16.19, 10.47, 0.1306), (-16.19, 10.44, 0.1306), (-15.39, 8.145, 0.1306), (-15.38, 10.46, 0.1306), (-17.0, 10.44, 0.1306), (-16.21, 10.44, 0.1306), (-16.21, 10.47, 0.1306), (-15.33, 10.44, 0.1306), (-15.38, 10.44, 0.1306), (-15.39, 8.145, 0.1331), (-15.38, 10.46, 0.1331), (-17.0, 10.44, 0.1331), (-16.21, 10.47, 0.1331), (-15.38, 10.44, 0.1331), (-17.01, 8.12, 0.1331), (-16.97, 8.12, 0.1331), (-16.97, 8.159, 0.1331), (-17.01, 8.159, 0.1331), (-15.34, 8.105, 0.1331), (-15.34, 8.144, 0.1331), (-15.39, 8.106, 0.1331), (-16.96, 10.47, 0.1331), (-17.0, 10.47, 0.1331), (-15.33, 10.46, 0.1331), (-16.96, 10.44, 0.1331), (-16.19, 10.47, 0.1331), (-16.19, 10.44, 0.1331), (-16.21, 10.44, 0.1331), (-15.33, 10.44, 0.1331), (-17.01, 8.12, 0.1318), (-16.97, 8.12, 0.1318), (-16.98, 8.158, 0.1318), (-17.01, 8.159, 0.1318), (-15.34, 8.105, 0.1318), (-15.34, 8.145, 0.1318), (-15.39, 8.106, 0.1318), (-16.96, 10.47, 0.1317), (-17.0, 10.47, 0.1317), (-15.33, 10.46, 0.1318), (-16.97, 10.44, 0.1318), (-16.19, 10.47, 0.1318), (-16.19, 10.44, 0.1318), (-16.21, 10.44, 0.1318), (-15.33, 10.44, 0.1318), (-15.38, 8.144, 0.1318), (-15.38, 10.46, 0.1318), (-17.0, 10.44, 0.1318), (-16.2, 10.47, 0.1318), (-15.37, 10.44, 0.1318), (-15.39, 8.145, 0.5707), (-15.38, 10.46, 0.5707), (-17.0, 10.44, 0.5707), (-16.21, 10.47, 0.5707), (-15.38, 10.44, 0.5707), (-17.01, 8.12, 0.5707), (-16.97, 8.12, 0.5707), (-16.97, 8.159, 0.5707), (-17.01, 8.159, 0.5707), (-15.34, 8.105, 0.5707), (-15.34, 8.144, 0.5707), (-15.39, 8.106, 0.5707), (-16.96, 10.47, 0.5707), (-17.0, 10.47, 0.5707), (-15.33, 10.46, 0.5707), (-16.96, 10.44, 0.5707), (-16.19, 10.47, 0.5707), (-16.19, 10.44, 0.5707), (-16.21, 10.44, 0.5707), (-15.33, 10.44, 0.5707), (-17.01, 8.12, 0.5569), (-16.97, 8.12, 0.5569), (-16.97, 8.159, 0.5569), (-17.01, 8.159, 0.5569), (-15.34, 8.105, 0.5569), (-15.34, 8.144, 0.5569), (-15.39, 8.106, 0.5569), (-16.96, 10.47, 0.5569), (-17.0, 10.47, 0.5569), (-15.33, 10.46, 0.5569), (-16.96, 10.44, 0.5569), (-16.19, 10.47, 0.5569), (-16.19, 10.44, 0.5569), (-16.21, 10.44, 0.5569), (-15.33, 10.44, 0.5569), (-15.39, 8.145, 0.5569), (-15.38, 10.46, 0.5569), (-17.0, 10.44, 0.5569), (-16.21, 10.47, 0.5569), (-15.38, 10.44, 0.5569), (-15.38, 8.143, 0.5615), (-15.39, 8.145, 0.5661), (-15.38, 10.46, 0.5615), (-15.38, 10.46, 0.5661), (-17.0, 10.44, 0.5615), (-17.0, 10.44, 0.5661), (-16.21, 10.47, 0.5615), (-16.21, 10.47, 0.5661), (-15.38, 10.44, 0.5615), (-15.38, 10.44, 0.5661), (-17.01, 8.12, 0.5661), (-17.01, 8.12, 0.5615), (-16.97, 8.12, 0.5661), (-16.97, 8.12, 0.5615), (-16.97, 8.159, 0.5661), (-16.97, 8.158, 0.5615), (-17.01, 8.159, 0.5661), (-17.01, 8.159, 0.5615), (-15.34, 8.105, 0.5661), (-15.34, 8.105, 0.5615), (-15.34, 8.144, 0.5661), (-15.34, 8.144, 0.5615), (-15.39, 8.106, 0.5661), (-15.39, 8.106, 0.5615), (-16.96, 10.47, 0.5661), (-16.96, 10.47, 0.5615), (-17.0, 10.47, 0.5661), (-17.0, 10.47, 0.5615), (-15.33, 10.46, 0.5661), (-15.33, 10.46, 0.5615), (-16.96, 10.44, 0.5661), (-16.96, 10.44, 0.5615), (-16.19, 10.47, 0.5661), (-16.19, 10.47, 0.5615), (-16.19, 10.44, 0.5661), (-16.19, 10.44, 0.5615), (-16.21, 10.44, 0.5661), (-16.21, 10.44, 0.5615), (-15.33, 10.44, 0.5661), (-15.33, 10.44, 0.5615), (-15.38, 10.44, 1.023), (-15.38, 10.44, -0.001556), (-15.38, 10.44, 1.008), (-15.33, 10.44, 1.008), (-15.33, 10.44, 1.023), (-15.33, 10.44, -0.001556), (-15.33, 10.44, 0.1306), (-15.38, 10.44, 0.1306), (-15.38, 10.44, 0.1331), (-15.33, 10.44, 0.1331), (-15.38, 10.44, 0.5707), (-15.33, 10.44, 0.5707), (-15.33, 10.44, 0.5569), (-15.38, 10.44, 0.5569), (-15.38, 10.44, 0.5661), (-15.38, 10.44, 0.5615), (-15.33, 10.44, 0.5615), (-15.33, 10.44, 0.5661), (-16.2, 10.47, 1.023), (-16.2, 10.47, -0.001556), (-16.21, 10.44, 1.008), (-16.2, 10.47, 1.008), (-16.21, 10.44, 1.023), (-16.21, 10.44, -0.001556), (-16.21, 10.44, 0.1306), (-16.2, 10.47, 0.1306), (-16.2, 10.47, 0.1331), (-16.21, 10.44, 0.1331), (-16.21, 10.44, 0.1318), (-16.2, 10.47, 0.1318), (-16.2, 10.47, 0.5707), (-16.21, 10.44, 0.5707), (-16.21, 10.44, 0.5569), (-16.2, 10.47, 0.5569), (-16.2, 10.47, 0.5661), (-16.2, 10.47, 0.5615), (-16.21, 10.44, 0.5615), (-16.21, 10.44, 0.5661), (-15.38, 8.145, 0.5638), (-15.38, 10.46, 0.5638), (-17.0, 10.44, 0.5638), (-16.21, 10.47, 0.5638), (-15.37, 10.44, 0.5638), (-17.01, 8.12, 0.5638), (-16.97, 8.12, 0.5638), (-16.97, 8.159, 0.5638), (-17.01, 8.159, 0.5638), (-15.34, 8.105, 0.5638), (-15.34, 8.145, 0.5638), (-15.39, 8.106, 0.5638), (-16.96, 10.47, 0.5638), (-17.0, 10.47, 0.5638), (-15.33, 10.46, 0.5638), (-16.96, 10.44, 0.5638), (-16.19, 10.47, 0.5638), (-16.19, 10.44, 0.5638), (-16.21, 10.44, 0.5638), (-15.33, 10.44, 0.5638), (-15.33, 10.44, 0.5638), (-15.38, 10.44, 0.5638), (-16.21, 10.44, 0.5638), (-16.2, 10.47, 0.5638)], [(109, 69), (116, 81), (94, 109), (74, 116)], [(35, 32, 1, 4), (32, 33, 3, 1), (25, 16, 19, 24), (0, 6, 5, 2), (3, 7, 4, 1), (204, 20, 23, 200), (36, 37, 11, 8), (38, 36, 8, 14), (14, 8, 11, 13), (12, 10, 9, 15), (5, 12, 15, 2), (3, 14, 13, 7), (33, 38, 14, 3), (62, 73, 12, 5), (74, 69, 21, 22), (40, 41, 19, 16), (222, 30, 28, 218), (203, 42, 20, 204), (75, 68, 18, 27), (27, 18, 17, 26), (207, 74, 22, 201), (201, 22, 21, 205), (6, 27, 26, 5), (63, 75, 27, 6), (34, 45, 25, 7), (7, 25, 24, 4), (47, 46, 28, 30), (225, 71, 29, 219), (220, 47, 30, 222), (219, 29, 31, 223), (231, 137, 47, 220), (218, 28, 46, 221), (137, 136, 46, 47), (127, 135, 45, 34), (4, 24, 44, 35), (200, 23, 43, 202), (24, 19, 41, 44), (211, 134, 42, 203), (132, 133, 41, 40), (23, 20, 42, 43), (7, 13, 39, 34), (126, 131, 38, 33), (131, 129, 36, 38), (129, 130, 37, 36), (125, 126, 33, 32), (128, 125, 32, 35), (16, 48, 53, 40), (135, 138, 52, 45), (17, 50, 51, 26), (45, 52, 49, 25), (67, 77, 50, 17), (25, 49, 48, 16), (130, 139, 59, 37), (13, 54, 58, 39), (12, 57, 56, 10), (73, 79, 57, 12), (37, 59, 55, 11), (11, 55, 54, 13), (115, 119, 79, 73), (10, 56, 78, 65), (107, 118, 77, 67), (26, 51, 76, 70), (6, 0, 60, 63), (0, 2, 61, 60), (9, 10, 65, 64), (15, 9, 64, 66), (2, 15, 66, 61), (17, 18, 68, 67), (205, 21, 69, 206), (5, 26, 70, 62), (31, 29, 71, 72), (223, 31, 72, 224), (229, 111, 71, 225), (103, 117, 75, 63), (207, 79, 84, 208), (117, 108, 68, 75), (69, 74, 81, 94), (102, 115, 73, 62), (142, 155, 80, 87), (156, 149, 94, 81), (157, 148, 93, 82), (213, 156, 81, 208), (143, 157, 82, 88), (233, 151, 96, 226), (147, 158, 83, 92), (155, 159, 84, 80), (105, 114, 99, 90), (110, 113, 98, 95), (103, 100, 85, 88), (100, 101, 86, 85), (104, 105, 90, 89), (106, 104, 89, 91), (101, 106, 91, 86), (68, 93, 92, 67), (206, 209, 99, 78), (102, 110, 95, 87), (112, 111, 96, 97), (228, 112, 97, 227), (224, 72, 112, 228), (72, 71, 111, 112), (62, 70, 110, 102), (107, 67, 92), (61, 66, 106, 101), (66, 64, 104, 106), (64, 65, 105, 104), (60, 61, 101, 100), (63, 60, 100, 103), (70, 76, 113, 110), (65, 78, 114, 105), (87, 80, 115, 102), (82, 93, 108, 117), (88, 82, 117, 103), (226, 96, 111, 229), (92, 83, 118, 107), (80, 84, 119, 115), (114, 78, 99), (119, 84, 79), (39, 58, 124, 120), (40, 53, 123, 132), (221, 46, 136, 230), (35, 44, 122, 128), (202, 43, 121, 210), (44, 41, 133, 122), (43, 42, 134, 121), (34, 39, 120, 127), (180, 198, 139, 130), (190, 196, 138, 135), (176, 170, 125, 128), (170, 172, 126, 125), (178, 180, 130, 129), (182, 178, 129, 131), (172, 182, 131, 126), (184, 186, 133, 132), (217, 188, 134, 211), (174, 190, 135, 127), (194, 192, 136, 137), (237, 194, 137, 231), (227, 97, 152, 232), (97, 96, 151, 152), (87, 95, 150, 142), (209, 94, 149, 212), (92, 93, 148, 147), (86, 91, 146, 141), (91, 89, 144, 146), (89, 90, 145, 144), (85, 86, 141, 140), (88, 85, 140, 143), (95, 98, 153, 150), (90, 99, 154, 145), (160, 168, 159, 155), (185, 166, 158, 147), (235, 193, 151, 233), (177, 164, 157, 143), (215, 162, 156, 213), (164, 187, 148, 157), (162, 189, 149, 156), (175, 160, 155, 142), (127, 120, 161, 174), (245, 238, 160, 175), (121, 134, 188, 163), (239, 252, 189, 162), (122, 133, 186, 165), (240, 251, 187, 164), (210, 121, 163, 214), (259, 239, 162, 215), (128, 122, 165, 176), (246, 240, 164, 177), (230, 136, 192, 234), (261, 254, 193, 235), (132, 123, 167, 184), (250, 241, 166, 185), (120, 124, 169, 161), (238, 242, 168, 160), (232, 152, 195, 236), (260, 255, 194, 237), (152, 151, 193, 195), (255, 254, 192, 194), (142, 150, 191, 175), (245, 253, 190, 174), (212, 149, 189, 216), (258, 252, 188, 217), (147, 148, 187, 185), (250, 251, 186, 184), (141, 146, 183, 173), (244, 249, 182, 172), (146, 144, 179, 183), (249, 247, 178, 182), (144, 145, 181, 179), (247, 248, 180, 178), (140, 141, 173, 171), (243, 244, 172, 170), (143, 140, 171, 177), (246, 243, 170, 176), (150, 153, 197, 191), (253, 256, 196, 190), (145, 154, 199, 181), (248, 257, 198, 180), (257, 258, 217, 198), (154, 212, 216, 199), (242, 259, 215, 168), (124, 210, 214, 169), (168, 215, 213, 159), (99, 209, 212, 154), (198, 217, 211, 139), (58, 202, 210, 124), (69, 94, 209, 206), (159, 213, 208, 84), (74, 207, 208, 81), (56, 205, 206, 78), (139, 211, 203, 59), (54, 200, 202, 58), (57, 201, 205, 56), (79, 207, 201, 57), (59, 203, 204, 55), (55, 204, 200, 54), (256, 260, 237, 196), (153, 232, 236, 197), (241, 261, 235, 166), (123, 230, 234, 167), (166, 235, 233, 158), (98, 227, 232, 153), (196, 237, 231, 138), (53, 221, 230, 123), (83, 226, 229, 118), (76, 224, 228, 113), (113, 228, 227, 98), (158, 233, 226, 83), (118, 229, 225, 77), (51, 223, 224, 76), (48, 218, 221, 53), (138, 231, 220, 52), (50, 219, 223, 51), (52, 220, 222, 49), (77, 225, 219, 50), (49, 222, 218, 48), (167, 234, 261, 241), (197, 236, 260, 256), (169, 214, 259, 242), (199, 216, 258, 257), (181, 199, 257, 248), (191, 197, 256, 253), (177, 171, 243, 246), (171, 173, 244, 243), (179, 181, 248, 247), (183, 179, 247, 249), (173, 183, 249, 244), (185, 187, 251, 250), (216, 189, 252, 258), (175, 191, 253, 245), (195, 193, 254, 255), (236, 195, 255, 260), (161, 169, 242, 238), (184, 167, 241, 250), (234, 192, 254, 261), (176, 165, 240, 246), (214, 163, 239, 259), (165, 186, 251, 240), (163, 188, 252, 239), (174, 161, 238, 245)])
me_cube_001.polygons.foreach_set('material_index', [0, 0, 0, 0, 0, 0, 0, 0, 0, 0, 0, 0, 0, 0, 0, 0, 0, 0, 0, 0, 0, 0, 0, 0, 0, 0, 0, 0, 0, 0, 0, 0, 0, 1, 0, 0, 0, 0, 0, 0, 0, 1, 0, 0, 0, 0, 0, 1, 0, 0, 0, 0, 1, 0, 0, 0, 0, 0, 0, 0, 0, 0, 0, 0, 0, 0, 0, 0, 0, 0, 0, 0, 0, 0, 0, 0, 0, 0, 2, 0, 0, 0, 2, 0, 2, 2, 0, 0, 0, 0, 0, 0, 0, 0, 0, 0, 0, 0, 0, 0, 0, 0, 0, 0, 0, 0, 0, 0, 0, 0, 0, 0, 0, 0, 0, 0, 0, 1, 1, 0, 1, 0, 0, 0, 1, 0, 0, 0, 0, 0, 0, 0, 0, 0, 0, 0, 0, 0, 0, 2, 0, 0, 2, 0, 0, 0, 0, 2, 2, 0, 0, 0, 0, 0, 0, 0, 0, 0, 0, 0, 0, 0, 0, 0, 0, 0, 0, 0, 0, 0, 0, 0, 0, 0, 0, 0, 0, 0, 0, 0, 0, 0, 0, 0, 0, 0, 0, 0, 0, 0, 0, 0, 0, 0, 0, 0, 0, 0, 0, 0, 0, 0, 0, 0, 0, 0, 0, 0, 0, 0, 0, 0, 0, 0, 0, 0, 0, 0, 0, 0, 0, 0, 0, 0, 0, 0, 0, 0, 0, 0, 0, 0, 0, 0, 0, 0, 0, 0, 0, 0, 0, 0, 0, 0, 0, 0, 0, 0, 0, 0, 0, 0, 0, 0, 0, 0, 0, 0, 0])
_uv = me_cube_001.uv_layers.new(name='UVMap')
_uv.uv.foreach_set('vector', [0.009974, 0.3582, 0.01717, 0.3514, 0.01517, 0.3503, 0.008968, 0.3556, 0.01717, 0.3514, 0.02013, 0.3429, 0.01458, 0.3429, 0.01517, 0.3503, 0.002885, 0.8706, 0.01554, 0.8724, 0.01556, 0.8637, 0.01098, 0.8584, 0.2023, 0.3735, 0.2068, 0.3784, 0.2123, 0.3725, 0.2047, 0.368, 0.01458, 0.3429, 0.002673, 0.3464, 0.008968, 0.3556, 0.01517, 0.3503, 0.216, 0.004964, 0.2168, 0.004993, 0.2179, 0.003418, 0.2169, 0.002077, 0.1105, 0.07197, 0.1174, 0.06968, 0.1134, 0.06706, 0.1101, 0.07071, 0.1021, 0.07252, 0.1105, 0.07197, 0.1101, 0.07071, 0.1042, 0.07126, 0.1042, 0.07126, 0.1101, 0.07071, 0.1134, 0.06706, 0.1046, 0.06392, 0.2152, 0.09212, 0.208, 0.09331, 0.2089, 0.09626, 0.2127, 0.09863, 0.2123, 0.3725, 0.2152, 0.09212, 0.2127, 0.09863, 0.2047, 0.368, 0.01458, 0.3429, 0.1042, 0.07126, 0.1046, 0.06392, 0.002673, 0.3464, 0.02013, 0.3429, 0.1021, 0.07252, 0.1042, 0.07126, 0.01458, 0.3429, 0.2322, 0.3734, 0.2286, 0.09581, 0.2152, 0.09212, 0.2123, 0.3725, 0.2236, 0.05009, 0.2165, 0.05178, 0.2168, 0.06902, 0.2191, 0.07063, 0.01914, 0.8727, 0.01815, 0.8632, 0.01556, 0.8637, 0.01554, 0.8724, 0.1312, 0.9944, 0.1343, 0.9925, 0.1338, 0.9888, 0.1319, 0.9877, 0.2161, 0.005803, 0.2171, 0.005555, 0.2168, 0.004993, 0.216, 0.004964, 0.1765, 0.7828, 0.1779, 0.7888, 0.1961, 0.7847, 0.1969, 0.7811, 0.1969, 0.7811, 0.1961, 0.7847, 0.1991, 0.7877, 0.2032, 0.7834, 0.2266, 0.04812, 0.2236, 0.05009, 0.2191, 0.07063, 0.2184, 0.07632, 0.2184, 0.07632, 0.2191, 0.07063, 0.2168, 0.06902, 0.2152, 0.06913, 0.2068, 0.3784, 0.1969, 0.7811, 0.2032, 0.7834, 0.2123, 0.3725, 0.1822, 0.3814, 0.1765, 0.7828, 0.1969, 0.7811, 0.2068, 0.3784, -6.433e-09, 0.346, 1.028e-07, 0.872, 0.002885, 0.8706, 0.002673, 0.3464, 0.002673, 0.3464, 0.002885, 0.8706, 0.01098, 0.8584, 0.008968, 0.3556, 0.1368, 0.9939, 0.1358, 0.9878, 0.1338, 0.9888, 0.1343, 0.9925, 0.2068, 0.8735, 0.2084, 0.8739, 0.2101, 0.8638, 0.2095, 0.863, 0.134, 0.9998, 0.1368, 0.9939, 0.1343, 0.9925, 0.1312, 0.9944, 0.2095, 0.863, 0.2101, 0.8638, 0.2113, 0.8638, 0.2119, 0.8627, 0.212, 0.9408, 0.2077, 0.9405, 0.1368, 0.9939, 0.134, 0.9998, 0.1319, 0.9877, 0.1338, 0.9888, 0.1358, 0.9878, 0.1339, 0.9855, 0.2077, 0.9405, 0.2012, 0.9382, 0.1358, 0.9878, 0.1368, 0.9939, 0.6514, 0.2531, 0.3164, 0.2531, 0.3164, 0.3174, 0.6514, 0.3174, 0.008968, 0.3556, 0.01098, 0.8584, 0.01466, 0.8555, 0.009974, 0.3582, 0.2169, 0.002077, 0.2179, 0.003418, 0.2189, 0.003672, 0.2193, 0.0001213, 0.01098, 0.8584, 0.01556, 0.8637, 0.01815, 0.8632, 0.01466, 0.8555, 0.2228, 0.02774, 0.2236, 0.02892, 0.2171, 0.005555, 0.2161, 0.005803, 0.1025, 0.8288, 0.09964, 0.8229, 0.01815, 0.8632, 0.01914, 0.8727, 0.2179, 0.003418, 0.2168, 0.004993, 0.2171, 0.005555, 0.2189, 0.003672, 0.002673, 0.3464, 0.1046, 0.06392, 0.1032, 0.06297, -6.433e-09, 0.346, 0.5498, 0.5062, 0.3164, 0.5062, 0.3164, 0.5704, 0.5498, 0.5704, 0.1548, 0.09931, 0.151, 0.09245, 0.1105, 0.07197, 0.1021, 0.07252, 0.151, 0.09245, 0.1464, 0.08772, 0.1174, 0.06968, 0.1105, 0.07197, 0.09589, 0.3634, 0.09323, 0.3571, 0.02013, 0.3429, 0.01717, 0.3514, 0.09901, 0.3697, 0.09589, 0.3634, 0.01717, 0.3514, 0.009974, 0.3582, 0.01554, 0.8724, 0.1319, 0.9877, 0.1338, 0.9854, 0.01914, 0.8727, 0.4278, 0.7592, 0.3164, 0.7592, 0.3164, 0.8235, 0.4278, 0.8235, 0.1991, 0.7877, 0.2095, 0.863, 0.212, 0.8627, 0.2032, 0.7834, 1.028e-07, 0.872, 0.1339, 1.0, 0.131, 0.9945, 0.002885, 0.8706, 0.1799, 0.7949, 0.2067, 0.8735, 0.2095, 0.863, 0.1991, 0.7877, 0.002885, 0.8706, 0.131, 0.9945, 0.1319, 0.9877, 0.01554, 0.8724, 0.3164, 0.06428, 0.6533, 0.06428, 0.6533, -3.219e-09, 0.3164, 2.623e-08, 0.1046, 0.06392, 0.2169, 0.002054, 0.2192, 3.353e-08, 0.1032, 0.06297, 0.2152, 0.09212, 0.217, 0.07844, 0.2155, 0.06879, 0.208, 0.09331, 0.2286, 0.09581, 0.2267, 0.04682, 0.217, 0.07844, 0.2152, 0.09212, 0.1174, 0.06968, 0.216, 0.005804, 0.2159, 0.004956, 0.1134, 0.06706, 0.1134, 0.06706, 0.2159, 0.004956, 0.2169, 0.002054, 0.1046, 0.06392, 0.2295, 0.09932, 0.2266, 0.04525, 0.2267, 0.04682, 0.2286, 0.09581, 0.208, 0.09331, 0.2155, 0.06879, 0.2149, 0.05718, 0.1981, 0.09426, 0.1797, 0.795, 0.2067, 0.8738, 0.2067, 0.8735, 0.1799, 0.7949, 0.2032, 0.7834, 0.212, 0.8627, 0.2145, 0.8732, 0.2251, 0.7822, 0.2068, 0.3784, 0.2023, 0.3735, 0.1821, 0.3727, 0.1822, 0.3814, 0.2023, 0.3735, 0.2047, 0.368, 0.1822, 0.3651, 0.1821, 0.3727, 0.2089, 0.09626, 0.208, 0.09331, 0.1981, 0.09426, 0.1981, 0.09743, 0.2127, 0.09863, 0.2089, 0.09626, 0.1981, 0.09743, 0.1987, 0.1028, 0.2047, 0.368, 0.2127, 0.09863, 0.1987, 0.1028, 0.1822, 0.3651, 0.1991, 0.7877, 0.1961, 0.7847, 0.1779, 0.7888, 0.1799, 0.7949, 0.2152, 0.06913, 0.2168, 0.06902, 0.2165, 0.05178, 0.2148, 0.05451, 0.2123, 0.3725, 0.2032, 0.7834, 0.2251, 0.7822, 0.2322, 0.3734, 0.2113, 0.8638, 0.2101, 0.8638, 0.2084, 0.8739, 0.2128, 0.874, 0.2119, 0.8627, 0.2113, 0.8638, 0.2128, 0.874, 0.2145, 0.8733, 0.2067, 0.8738, 0.2084, 0.8741, 0.2084, 0.8739, 0.2068, 0.8735, 0.1838, 0.3814, 0.176, 0.7835, 0.1765, 0.7828, 0.1822, 0.3814, 0.2266, 0.04812, 0.2267, 0.04682, 0.2257, 0.0431, 0.2251, 0.04581, 0.176, 0.7835, 0.1776, 0.7889, 0.1779, 0.7888, 0.1765, 0.7828, 0.2165, 0.05178, 0.2236, 0.05009, 0.2227, 0.04917, 0.2175, 0.05101, 0.2318, 0.3738, 0.2295, 0.09932, 0.2286, 0.09581, 0.2322, 0.3734, 0.5498, 0.6347, 0.3164, 0.6347, 0.3164, 0.697, 0.5498, 0.697, 0.2253, 0.03167, 0.2229, 0.031, 0.2175, 0.05101, 0.2227, 0.04917, 0.101, 0.8128, 0.1028, 0.8201, 0.1773, 0.7891, 0.1756, 0.7842, 0.2259, 0.03307, 0.2253, 0.03167, 0.2227, 0.04917, 0.2251, 0.04581, 0.3164, 0.4439, 0.6514, 0.4439, 0.6514, 0.3816, 0.3164, 0.3816, 0.1998, 0.9344, 0.2022, 0.9354, 0.2083, 0.8743, 0.2066, 0.874, 0.6533, 0.06226, 0.7647, 0.06226, 0.7647, 2.156e-08, 0.6533, 4.311e-08, 0.3164, 0.1908, 0.6533, 0.1908, 0.6533, 0.1286, 0.3164, 0.1286, 0.1943, 0.09499, 0.2148, 0.05418, 0.2156, 0.05043, 0.1906, 0.09594, 0.2258, 0.7816, 0.2146, 0.8731, 0.2149, 0.8731, 0.2264, 0.7811, 0.1838, 0.3814, 0.182, 0.3727, 0.1819, 0.3726, 0.1853, 0.3814, 0.182, 0.3727, 0.1808, 0.3651, 0.1794, 0.3651, 0.1819, 0.3726, 0.1979, 0.09725, 0.1943, 0.09499, 0.1906, 0.09594, 0.1976, 0.09703, 0.201, 0.1043, 0.1979, 0.09725, 0.1976, 0.09703, 0.2032, 0.1058, 0.1808, 0.3651, 0.201, 0.1043, 0.2032, 0.1058, 0.1794, 0.3651, 0.1779, 0.7888, 0.1773, 0.7891, 0.1795, 0.7949, 0.1799, 0.7949, 0.2148, 0.05451, 0.2157, 0.05168, 0.2156, 0.05043, 0.2149, 0.05718, 0.2318, 0.3738, 0.2258, 0.7816, 0.2264, 0.7811, 0.2314, 0.3741, 0.2128, 0.8741, 0.2084, 0.8741, 0.2083, 0.8743, 0.2128, 0.8743, 0.2146, 0.8732, 0.2128, 0.8741, 0.2128, 0.8743, 0.2148, 0.8733, 0.2145, 0.8733, 0.2128, 0.874, 0.2128, 0.8741, 0.2146, 0.8732, 0.2128, 0.874, 0.2084, 0.8739, 0.2084, 0.8741, 0.2128, 0.8741, 0.2322, 0.3734, 0.2251, 0.7822, 0.2258, 0.7816, 0.2318, 0.3738, 0.1797, 0.795, 0.1799, 0.7949, 0.1795, 0.7949, 0.1822, 0.3651, 0.1987, 0.1028, 0.201, 0.1043, 0.1808, 0.3651, 0.1987, 0.1028, 0.1981, 0.09743, 0.1979, 0.09725, 0.201, 0.1043, 0.1981, 0.09743, 0.1981, 0.09426, 0.1943, 0.09499, 0.1979, 0.09725, 0.1821, 0.3727, 0.1822, 0.3651, 0.1808, 0.3651, 0.182, 0.3727, 0.1822, 0.3814, 0.1821, 0.3727, 0.182, 0.3727, 0.1838, 0.3814, 0.2251, 0.7822, 0.2145, 0.8732, 0.2146, 0.8731, 0.2258, 0.7816, 0.1981, 0.09426, 0.2149, 0.05718, 0.2148, 0.05418, 0.1943, 0.09499, 0.2314, 0.3741, 0.2304, 0.103, 0.2295, 0.09932, 0.2318, 0.3738, 0.1756, 0.7842, 0.1773, 0.7891, 0.1776, 0.7889, 0.176, 0.7835, 0.1853, 0.3814, 0.1756, 0.7842, 0.176, 0.7835, 0.1838, 0.3814, 0.2066, 0.874, 0.2083, 0.8743, 0.2084, 0.8741, 0.2067, 0.8738, 0.1795, 0.7949, 0.2065, 0.8742, 0.2067, 0.8738, 0.1797, 0.795, 0.2304, 0.103, 0.2257, 0.0431, 0.2266, 0.04525, 0.2295, 0.09932, 0.2148, 0.05418, 0.2149, 0.05718, 0.2156, 0.05043, 0.2266, 0.04525, 0.2257, 0.0431, 0.2267, 0.04682, 0.3164, 0.1286, 0.6533, 0.1286, 0.6533, 0.06428, 0.3164, 0.06428, 0.4278, 0.8235, 0.3164, 0.8235, 0.3164, 0.8878, 0.4278, 0.8878, 0.1339, 0.9855, 0.1358, 0.9878, 0.2012, 0.9382, 0.1987, 0.9371, 0.6514, 0.3174, 0.3164, 0.3174, 0.3164, 0.3816, 0.6514, 0.3816, 0.2193, 0.0001213, 0.2189, 0.003672, 0.2263, 0.03068, 0.2276, 0.03232, 0.01466, 0.8555, 0.01815, 0.8632, 0.09964, 0.8229, 0.0977, 0.8183, 0.2189, 0.003672, 0.2171, 0.005555, 0.2236, 0.02892, 0.2263, 0.03068, 0.5498, 0.5704, 0.3164, 0.5704, 0.3164, 0.6347, 0.5498, 0.6347, 0.1503, 0.08737, 0.2224, 0.02819, 0.2231, 0.02697, 0.1464, 0.08772, 0.3095, 0.8145, 0.2119, 0.9392, 0.2121, 0.9407, 0.3105, 0.8148, 0.09786, 0.3698, 0.09662, 0.3633, 0.09589, 0.3634, 0.09901, 0.3697, 0.09662, 0.3633, 0.09564, 0.3565, 0.09323, 0.3571, 0.09589, 0.3634, 0.1517, 0.09199, 0.1503, 0.08737, 0.1464, 0.08772, 0.151, 0.09245, 0.1529, 0.09775, 0.1517, 0.09199, 0.151, 0.09245, 0.1548, 0.09931, 0.09564, 0.3565, 0.1529, 0.09775, 0.1548, 0.09931, 0.09323, 0.3571, 0.1036, 0.8283, 0.1006, 0.8221, 0.09964, 0.8229, 0.1025, 0.8288, 0.2224, 0.0284, 0.2234, 0.0295, 0.2236, 0.02892, 0.2228, 0.02774, 0.3156, 0.3579, 0.3095, 0.8145, 0.3105, 0.8148, 0.3164, 0.3578, 0.2078, 0.9393, 0.2016, 0.9373, 0.2012, 0.9382, 0.2077, 0.9405, 0.2117, 0.9392, 0.2078, 0.9393, 0.2077, 0.9405, 0.212, 0.9408, 0.2148, 0.8733, 0.2128, 0.8743, 0.208, 0.9373, 0.2106, 0.9368, 0.2128, 0.8743, 0.2083, 0.8743, 0.2022, 0.9354, 0.208, 0.9373, 0.3164, 0.5062, 0.6514, 0.5062, 0.6514, 0.4439, 0.3164, 0.4439, 0.2157, 0.05168, 0.2175, 0.05101, 0.2229, 0.031, 0.2217, 0.03097, 0.1795, 0.7949, 0.1773, 0.7891, 0.1028, 0.8201, 0.1062, 0.827, 0.3164, 0.7592, 0.5498, 0.7592, 0.5498, 0.697, 0.3164, 0.697, 0.2032, 0.1058, 0.1976, 0.09703, 0.1534, 0.09103, 0.1459, 0.0942, 0.1976, 0.09703, 0.1906, 0.09594, 0.1616, 0.08811, 0.1534, 0.09103, 0.1819, 0.3726, 0.1794, 0.3651, 0.1023, 0.3558, 0.09807, 0.3637, 0.1853, 0.3814, 0.1819, 0.3726, 0.09807, 0.3637, 0.09379, 0.3714, 0.4278, 0.8878, 0.3164, 0.8878, 0.3164, 0.9501, 0.4278, 0.9501, 0.3164, 0.2531, 0.6533, 0.2531, 0.6533, 0.1908, 0.3164, 0.1908, 0.269, 0.098, 0.2264, 0.03324, 0.2259, 0.03373, 0.2686, 0.09814, 0.1051, 0.8276, 0.1993, 0.9353, 0.1996, 0.9344, 0.1062, 0.827, 0.1994, 0.9353, 0.2019, 0.9363, 0.2022, 0.9354, 0.1998, 0.9344, 0.09483, 0.3707, 0.09978, 0.8142, 0.101, 0.8128, 0.09379, 0.3714, 0.2264, 0.03309, 0.2256, 0.0314, 0.2253, 0.03167, 0.2259, 0.03307, 0.09978, 0.8142, 0.1018, 0.8208, 0.1028, 0.8201, 0.101, 0.8128, 0.2256, 0.0314, 0.2231, 0.03041, 0.2229, 0.031, 0.2253, 0.03167, 0.3147, 0.3577, 0.269, 0.098, 0.2686, 0.09814, 0.3139, 0.358, 0.3164, 0.3578, 0.2699, 0.09783, 0.2695, 0.09795, 0.3156, 0.3579, 0.3152, 0.3579, 0.2692, 0.09788, 0.269, 0.098, 0.3147, 0.3577, 0.2263, 0.03068, 0.2236, 0.02892, 0.2234, 0.0295, 0.226, 0.03103, 0.2258, 0.03122, 0.2233, 0.02996, 0.2231, 0.03041, 0.2256, 0.0314, 0.0977, 0.8183, 0.09964, 0.8229, 0.1006, 0.8221, 0.09857, 0.8169, 0.09913, 0.8155, 0.1012, 0.8215, 0.1018, 0.8208, 0.09978, 0.8142, 0.2276, 0.03232, 0.2263, 0.03068, 0.226, 0.03103, 0.227, 0.0327, 0.2266, 0.03288, 0.2258, 0.03122, 0.2256, 0.0314, 0.2264, 0.03309, 0.09901, 0.3697, 0.0977, 0.8183, 0.09857, 0.8169, 0.09786, 0.3698, 0.09634, 0.3702, 0.09913, 0.8155, 0.09978, 0.8142, 0.09483, 0.3707, 0.1987, 0.9371, 0.2012, 0.9382, 0.2016, 0.9373, 0.1991, 0.9363, 0.1993, 0.9358, 0.2017, 0.9368, 0.2019, 0.9363, 0.1994, 0.9353, 0.1025, 0.8288, 0.1986, 0.9374, 0.199, 0.9364, 0.1036, 0.8283, 0.1043, 0.8279, 0.199, 0.9357, 0.1993, 0.9353, 0.1051, 0.8276, 0.2699, 0.09783, 0.2274, 0.03238, 0.2271, 0.03278, 0.2695, 0.09795, 0.2692, 0.09788, 0.2268, 0.03311, 0.2264, 0.03324, 0.269, 0.098, 0.2106, 0.9368, 0.208, 0.9373, 0.2079, 0.9382, 0.2111, 0.9377, 0.2113, 0.9384, 0.2079, 0.9388, 0.2078, 0.9393, 0.2117, 0.9392, 0.208, 0.9373, 0.2022, 0.9354, 0.2019, 0.9363, 0.2079, 0.9382, 0.2079, 0.9388, 0.2017, 0.9368, 0.2016, 0.9373, 0.2078, 0.9393, 0.3139, 0.358, 0.3076, 0.8138, 0.3086, 0.8142, 0.3147, 0.3577, 0.3152, 0.3579, 0.309, 0.8144, 0.3095, 0.8145, 0.3156, 0.3579, 0.2217, 0.03097, 0.2229, 0.031, 0.2231, 0.03041, 0.2218, 0.02997, 0.2222, 0.02923, 0.2233, 0.02996, 0.2234, 0.0295, 0.2224, 0.0284, 0.1062, 0.827, 0.1028, 0.8201, 0.1018, 0.8208, 0.1051, 0.8276, 0.1043, 0.8279, 0.1012, 0.8215, 0.1006, 0.8221, 0.1036, 0.8283, 0.1023, 0.3558, 0.1459, 0.0942, 0.1481, 0.09511, 0.09974, 0.3559, 0.09768, 0.3562, 0.1505, 0.09636, 0.1529, 0.09775, 0.09564, 0.3565, 0.1459, 0.0942, 0.1534, 0.09103, 0.1527, 0.09118, 0.1481, 0.09511, 0.1505, 0.09636, 0.1522, 0.0916, 0.1517, 0.09199, 0.1529, 0.09775, 0.1534, 0.09103, 0.1616, 0.08811, 0.1578, 0.08749, 0.1527, 0.09118, 0.1522, 0.0916, 0.154, 0.08725, 0.1503, 0.08737, 0.1517, 0.09199, 0.09807, 0.3637, 0.1023, 0.3558, 0.09974, 0.3559, 0.09729, 0.3635, 0.09696, 0.3634, 0.09768, 0.3562, 0.09564, 0.3565, 0.09662, 0.3633, 0.09379, 0.3714, 0.09807, 0.3637, 0.09729, 0.3635, 0.09483, 0.3707, 0.09634, 0.3702, 0.09696, 0.3634, 0.09662, 0.3633, 0.09786, 0.3698, 0.3076, 0.8138, 0.2107, 0.9364, 0.2112, 0.9376, 0.3086, 0.8142, 0.309, 0.8144, 0.2117, 0.9382, 0.2119, 0.9392, 0.3095, 0.8145, 0.1616, 0.08811, 0.2215, 0.03114, 0.2217, 0.03002, 0.1578, 0.08749, 0.154, 0.08725, 0.2219, 0.0291, 0.2224, 0.02819, 0.1503, 0.08737, 0.2219, 0.0291, 0.2222, 0.02923, 0.2224, 0.0284, 0.2224, 0.02819, 0.2215, 0.03114, 0.2217, 0.03097, 0.2218, 0.02997, 0.2217, 0.03002, 0.2268, 0.03311, 0.2266, 0.03288, 0.2264, 0.03309, 0.2264, 0.03324, 0.2274, 0.03238, 0.2276, 0.03232, 0.227, 0.0327, 0.2271, 0.03278, 0.2264, 0.03324, 0.2264, 0.03309, 0.2259, 0.03307, 0.2259, 0.03373, 0.2156, 0.05043, 0.2157, 0.05168, 0.2217, 0.03097, 0.2215, 0.03114, 0.2224, 0.02819, 0.2224, 0.0284, 0.2228, 0.02774, 0.2231, 0.02697, 0.2192, 3.353e-08, 0.2193, 0.0001213, 0.2276, 0.03232, 0.2274, 0.03238, 0.2165, 0.05178, 0.2175, 0.05101, 0.2157, 0.05168, 0.2148, 0.05451, 0.2259, 0.03373, 0.2259, 0.03307, 0.2251, 0.04581, 0.2257, 0.0431, 0.2236, 0.05009, 0.2266, 0.04812, 0.2251, 0.04581, 0.2227, 0.04917, 0.2155, 0.06879, 0.2152, 0.06913, 0.2148, 0.05451, 0.2149, 0.05718, 0.2231, 0.02697, 0.2228, 0.02774, 0.2161, 0.005803, 0.216, 0.005804, 0.2169, 0.002054, 0.2169, 0.002077, 0.2193, 0.0001213, 0.2192, 3.353e-08, 0.217, 0.07844, 0.2184, 0.07632, 0.2152, 0.06913, 0.2155, 0.06879, 0.2267, 0.04682, 0.2266, 0.04812, 0.2184, 0.07632, 0.217, 0.07844, 0.216, 0.005804, 0.2161, 0.005803, 0.216, 0.004964, 0.2159, 0.004956, 0.2159, 0.004956, 0.216, 0.004964, 0.2169, 0.002077, 0.2169, 0.002054, 0.2117, 0.9382, 0.2113, 0.9384, 0.2117, 0.9392, 0.2119, 0.9392, 0.2107, 0.9364, 0.2106, 0.9368, 0.2111, 0.9377, 0.2112, 0.9376, 0.199, 0.9357, 0.1993, 0.9358, 0.1994, 0.9353, 0.1993, 0.9353, 0.1986, 0.9374, 0.1987, 0.9371, 0.1991, 0.9363, 0.199, 0.9364, 0.1993, 0.9353, 0.1994, 0.9353, 0.1998, 0.9344, 0.1996, 0.9344, 0.2149, 0.8731, 0.2148, 0.8733, 0.2106, 0.9368, 0.2107, 0.9364, 0.2119, 0.9392, 0.2117, 0.9392, 0.212, 0.9408, 0.2121, 0.9407, 0.1338, 0.9854, 0.1339, 0.9855, 0.1987, 0.9371, 0.1986, 0.9374, 0.2065, 0.8742, 0.2066, 0.874, 0.2067, 0.8738, 0.2067, 0.8738, 0.2145, 0.8732, 0.2145, 0.8733, 0.2146, 0.8732, 0.2146, 0.8731, 0.2146, 0.8731, 0.2146, 0.8732, 0.2148, 0.8733, 0.2149, 0.8731, 0.1996, 0.9344, 0.1998, 0.9344, 0.2066, 0.874, 0.2065, 0.8742, 0.2067, 0.8738, 0.2067, 0.8738, 0.2068, 0.8735, 0.2067, 0.8735, 0.212, 0.8627, 0.2119, 0.8627, 0.2145, 0.8733, 0.2145, 0.8732, 0.1319, 0.9877, 0.1319, 0.9877, 0.1339, 0.9855, 0.1338, 0.9854, 0.2121, 0.9407, 0.212, 0.9408, 0.134, 0.9998, 0.1339, 1.0, 0.2095, 0.863, 0.2095, 0.863, 0.2119, 0.8627, 0.212, 0.8627, 0.1339, 1.0, 0.134, 0.9998, 0.1312, 0.9944, 0.131, 0.9945, 0.2067, 0.8735, 0.2068, 0.8735, 0.2095, 0.863, 0.2095, 0.863, 0.131, 0.9945, 0.1312, 0.9944, 0.1319, 0.9877, 0.1319, 0.9877, 0.199, 0.9364, 0.1991, 0.9363, 0.1993, 0.9358, 0.199, 0.9357, 0.2112, 0.9376, 0.2111, 0.9377, 0.2113, 0.9384, 0.2117, 0.9382, 0.2271, 0.03278, 0.227, 0.0327, 0.2266, 0.03288, 0.2268, 0.03311, 0.2217, 0.03002, 0.2218, 0.02997, 0.2222, 0.02923, 0.2219, 0.0291, 0.1578, 0.08749, 0.2217, 0.03002, 0.2219, 0.0291, 0.154, 0.08725, 0.3086, 0.8142, 0.2112, 0.9376, 0.2117, 0.9382, 0.309, 0.8144, 0.09483, 0.3707, 0.09729, 0.3635, 0.09696, 0.3634, 0.09634, 0.3702, 0.09729, 0.3635, 0.09974, 0.3559, 0.09768, 0.3562, 0.09696, 0.3634, 0.1527, 0.09118, 0.1578, 0.08749, 0.154, 0.08725, 0.1522, 0.0916, 0.1481, 0.09511, 0.1527, 0.09118, 0.1522, 0.0916, 0.1505, 0.09636, 0.09974, 0.3559, 0.1481, 0.09511, 0.1505, 0.09636, 0.09768, 0.3562, 0.1051, 0.8276, 0.1018, 0.8208, 0.1012, 0.8215, 0.1043, 0.8279, 0.2218, 0.02997, 0.2231, 0.03041, 0.2233, 0.02996, 0.2222, 0.02923, 0.3147, 0.3577, 0.3086, 0.8142, 0.309, 0.8144, 0.3152, 0.3579, 0.2079, 0.9382, 0.2019, 0.9363, 0.2017, 0.9368, 0.2079, 0.9388, 0.2111, 0.9377, 0.2079, 0.9382, 0.2079, 0.9388, 0.2113, 0.9384, 0.2695, 0.09795, 0.2271, 0.03278, 0.2268, 0.03311, 0.2692, 0.09788, 0.1036, 0.8283, 0.199, 0.9364, 0.199, 0.9357, 0.1043, 0.8279, 0.1991, 0.9363, 0.2016, 0.9373, 0.2017, 0.9368, 0.1993, 0.9358, 0.09786, 0.3698, 0.09857, 0.8169, 0.09913, 0.8155, 0.09634, 0.3702, 0.227, 0.0327, 0.226, 0.03103, 0.2258, 0.03122, 0.2266, 0.03288, 0.09857, 0.8169, 0.1006, 0.8221, 0.1012, 0.8215, 0.09913, 0.8155, 0.226, 0.03103, 0.2234, 0.0295, 0.2233, 0.02996, 0.2258, 0.03122, 0.3156, 0.3579, 0.2695, 0.09795, 0.2692, 0.09788, 0.3152, 0.3579])
me_cube_001.materials.append(mat_plateado)
me_cube_001.materials.append(mat_baldosa_clarita)
me_cube_001.materials.append(mat_logo_foundever)
me_cube_001.update()

# ---- objects
ob_cube = bpy.data.objects.new('Cube', me_cube)
ob_cube_001 = bpy.data.objects.new('Cube.001', me_cube_001)

# ---- transforms, parenting, visibility, modifiers, constraints
ob_cube.location = (0.0, 0.0, 0.0)
ob_cube_001.location = (0.0, 0.0, 0.0)

# ---- collection membership
scene.collection.objects.link(ob_cube)
scene.collection.objects.link(ob_cube_001)

# ---- scene / render settings (as saved in the file)
scene.frame_start = 1; scene.frame_end = 250; scene.frame_set(77)
scene.render.engine = 'CYCLES'
scene.cycles.sampling_pattern = 'TABULATED_SOBOL'
scene.cycles.use_light_tree = False
scene.cycles.bake_type = 'GLOSSY'
scene.view_settings.view_transform = 'Filmic'
bpy.context.view_layer.update()

# ---- added for rendering (the .blend has no active camera and no usable light): camera, sun
cam_auto = bpy.data.cameras.new('AutoCamera')
cam_auto.lens = 50.0
cam_auto.sensor_width = 36.0
cam_auto.clip_end = 1000.0
ob_auto_camera = bpy.data.objects.new('AutoCamera', cam_auto)
scene.collection.objects.link(ob_auto_camera)
ob_auto_camera.location = (-10.6991, 4.32701, 4.88808)
ob_auto_camera.rotation_euler = (1.09748, -7.21219e-08, 0.694738)
scene.camera = ob_auto_camera
light_auto_sun = bpy.data.lights.new('AutoSun', 'SUN')
light_auto_sun.energy = 3.0
light_auto_sun.angle = 0.0523599
ob_auto_sun = bpy.data.objects.new('AutoSun', light_auto_sun)
scene.collection.objects.link(ob_auto_sun)
ob_auto_sun.rotation_euler = (0.872665, 0.174533, 0.523599)
bpy.context.view_layer.update()
